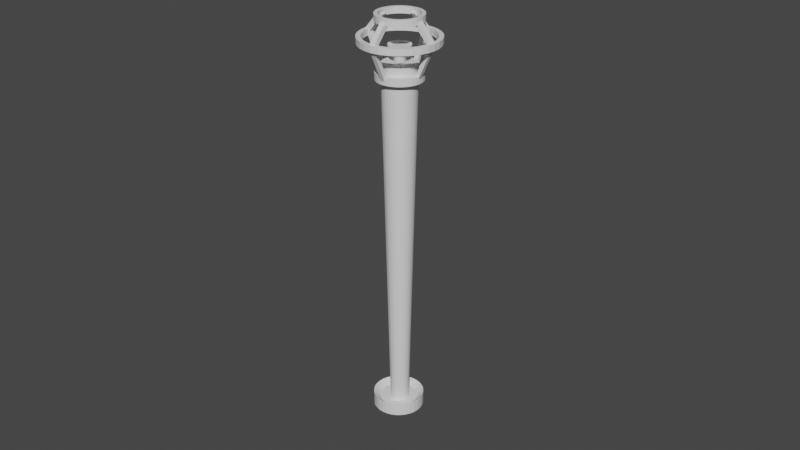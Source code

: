 # Source: Post.blend  (saved by Blender 3.1.7; exported with 4.5.12 LTS)
import bpy
from mathutils import Matrix  # noqa: F401  (used for matrix-valued properties, if any)

bpy.ops.wm.read_factory_settings(use_empty=True)
scene = bpy.context.scene
scene.name = 'Scene'

# ---- collections
col_collection = bpy.data.collections.new('Collection'); scene.collection.children.link(col_collection)

# ---- materials (node trees are filled in below, after node groups)
mat_x = bpy.data.materials.new('Свет')
mat_x.use_transparent_shadow = False

# ---- material node trees
mat_x.use_nodes = True; mat_x.node_tree.nodes.clear()
_N = mat_x.node_tree.nodes; _L = mat_x.node_tree.links
n0 = _N.new('ShaderNodeBsdfPrincipled'); n0.name = 'Principled BSDF'; n0.location = (10, 300)
n0.distribution = 'GGX'
n0.subsurface_method = 'RANDOM_WALK_SKIN'
n0.inputs[3].default_value = 1.45
n0.inputs[27].default_value = (0.0, 0.0, 0.0, 1.0)
n0.inputs[28].default_value = 1.0
n1 = _N.new('ShaderNodeOutputMaterial'); n1.name = 'Material Output'; n1.location = (300, 300)
_L.new(n0.outputs[0], n1.inputs[0])
n1.is_active_output = True

# ---- world
world_world = bpy.data.worlds.new('World'); scene.world = world_world
world_world.use_nodes = True; world_world.node_tree.nodes.clear()
_N = world_world.node_tree.nodes; _L = world_world.node_tree.links
n0 = _N.new('ShaderNodeOutputWorld'); n0.name = 'World Output'; n0.location = (300, 300)
n1 = _N.new('ShaderNodeBackground'); n1.name = 'Background'; n1.location = (10, 300)
n1.inputs[0].default_value = (0.05088, 0.05088, 0.05088, 1.0)
_L.new(n1.outputs[0], n0.inputs[0])
n0.is_active_output = True
world_world.color = (0.05088, 0.05088, 0.05088)
world_world.use_sun_shadow = False
world_world.sun_shadow_jitter_overblur = 0.0

# ---- meshes
me_cube_045 = bpy.data.meshes.new('Cube.045')
me_cube_045.from_pydata([(-1.0, -1.0, -1.0), (-1.0, -1.0, 1.0), (-1.0, 1.0, -1.0), (-1.0, 1.0, 1.0), (1.0, -1.0, -1.0), (1.0, -1.0, 1.0), (1.0, 1.0, -1.0), (1.0, 1.0, 1.0), (-1.0, 21.43, 2.786), (-1.0, 11.38, 3.089), (-1.0, 21.13, 2.398), (-1.0, 11.08, 2.701), (1.0, 21.43, 2.786), (1.0, 11.38, 3.089), (1.0, 21.13, 2.398), (1.0, 11.08, 2.701), (-0.06229, 110.3, -20.97), (-0.06229, 21.2, 0.3877), (0.6195, 110.2, -20.98), (1.237, 21.11, 0.3713), (1.275, 110.1, -21.01), (2.487, 20.82, 0.3228), (1.879, 109.8, -21.05), (3.638, 20.35, 0.244), (2.409, 109.5, -21.1), (4.648, 19.72, 0.1379), (2.843, 109.1, -21.17), (5.476, 18.96, 0.00859), (3.166, 108.6, -21.25), (6.092, 18.08, -0.1389), (3.365, 108.1, -21.33), (6.471, 17.13, -0.2989), (3.432, 107.6, -21.42), (6.599, 16.15, -0.4654), (3.365, 107.1, -21.51), (6.471, 15.16, -0.6318), (3.166, 106.6, -21.59), (6.092, 14.21, -0.7918), (2.843, 106.2, -21.67), (5.476, 13.34, -0.9393), (2.409, 105.8, -21.74), (4.648, 12.57, -1.069), (1.879, 105.4, -21.79), (3.638, 11.95, -1.175), (1.275, 105.2, -21.83), (2.487, 11.48, -1.254), (0.6195, 105.0, -21.86), (1.237, 11.19, -1.302), (-0.06229, 105.0, -21.87), (-0.06229, 11.09, -1.318), (-0.7441, 105.0, -21.86), (-1.362, 11.19, -1.302), (-1.4, 105.2, -21.83), (-2.611, 11.48, -1.254), (-2.004, 105.4, -21.79), (-3.763, 11.95, -1.175), (-2.533, 105.8, -21.74), (-4.772, 12.57, -1.069), (-2.968, 106.2, -21.67), (-5.601, 13.34, -0.9393), (-3.291, 106.6, -21.59), (-6.216, 14.21, -0.7918), (-3.49, 107.1, -21.51), (-6.595, 15.16, -0.6318), (-3.557, 107.6, -21.42), (-6.723, 16.15, -0.4654), (-3.49, 108.1, -21.33), (-6.595, 17.13, -0.2989), (-3.291, 108.6, -21.25), (-6.216, 18.08, -0.1389), (-2.968, 109.1, -21.17), (-5.601, 18.96, 0.00859), (-2.533, 109.5, -21.1), (-4.772, 19.72, 0.1379), (-2.004, 109.8, -21.05), (-3.763, 20.35, 0.244), (-1.4, 110.1, -21.01), (-2.611, 20.82, 0.3228), (-0.7441, 110.2, -20.98), (-1.362, 21.11, 0.3713), (-0.06226, 22.87, 2.5), (-0.06226, 21.3, 2.862), (2.85, 22.66, 2.463), (2.85, 21.08, 2.825), (5.65, 22.01, 2.355), (5.65, 20.43, 2.716), (8.231, 20.96, 2.178), (8.231, 19.39, 2.539), (10.49, 19.56, 1.94), (10.49, 17.98, 2.302), (12.35, 17.84, 1.651), (12.35, 16.26, 2.012), (13.73, 15.88, 1.32), (13.73, 14.3, 1.681), (14.58, 13.76, 0.9615), (14.58, 12.18, 1.323), (14.86, 11.55, 0.5886), (14.86, 9.97, 0.9499), (14.58, 9.337, 0.2156), (14.58, 7.76, 0.577), (13.73, 7.213, -0.143), (13.73, 5.635, 0.2184), (12.35, 5.254, -0.4735), (12.35, 3.677, -0.1121), (10.49, 3.538, -0.7631), (10.49, 1.961, -0.4018), (8.231, 2.129, -1.001), (8.231, 0.5521, -0.6395), (5.65, 1.083, -1.178), (5.65, -0.4946, -0.8162), (2.85, 0.4383, -1.286), (2.85, -1.139, -0.925), (-0.06226, 0.2206, -1.323), (-0.06226, -1.357, -0.9617), (-2.974, 0.4383, -1.286), (-2.974, -1.139, -0.925), (-5.774, 1.083, -1.178), (-5.774, -0.4946, -0.8162), (-8.355, 2.129, -1.001), (-8.355, 0.5521, -0.6395), (-10.62, 3.538, -0.7631), (-10.62, 1.961, -0.4018), (-12.47, 5.254, -0.4735), (-12.47, 3.677, -0.1121), (-13.85, 7.213, -0.143), (-13.85, 5.635, 0.2184), (-14.7, 9.337, 0.2156), (-14.7, 7.76, 0.577), (-14.99, 11.55, 0.5886), (-14.99, 9.97, 0.9499), (-14.7, 13.76, 0.9615), (-14.7, 12.18, 1.323), (-13.85, 15.88, 1.32), (-13.85, 14.3, 1.681), (-12.47, 17.84, 1.651), (-12.47, 16.26, 2.012), (-10.62, 19.56, 1.94), (-10.62, 17.98, 2.302), (-8.355, 20.96, 2.178), (-8.355, 19.39, 2.539), (-5.774, 22.01, 2.355), (-5.774, 20.43, 2.716), (-2.974, 22.66, 2.463), (-2.974, 21.08, 2.825), (-11.05, 15.54, 1.89), (-7.405, 18.31, 2.357), (-9.408, 17.06, 2.147), (-2.641, 19.81, 2.61), (-5.12, 19.24, 2.514), (2.516, 19.81, 2.61), (-0.06226, 20.0, 2.643), (-13.28, 9.97, 0.9499), (-13.03, 11.93, 1.28), (-13.03, 8.013, 0.6197), (-11.05, 4.398, 0.009513), (-7.405, 1.631, -0.4575), (-9.408, 2.878, -0.247), (-12.27, 6.132, 0.3022), (-2.641, 0.1333, -0.7102), (2.516, 0.1333, -0.7102), (-0.06226, -0.05943, -0.7428), (9.284, 2.878, -0.247), (7.281, 1.631, -0.4575), (10.93, 4.398, 0.009513), (4.996, 0.704, -0.6139), (7.281, 18.31, 2.357), (10.93, 15.54, 1.89), (9.284, 17.06, 2.147), (13.15, 9.97, 0.9499), (12.9, 8.013, 0.6197), (12.9, 11.93, 1.28), (12.15, 13.81, 1.598), (-12.27, 13.81, 1.598), (4.996, 19.24, 2.514), (-5.12, 0.704, -0.6139), (12.15, 6.132, 0.3022), (-0.06226, 21.58, 2.281), (4.996, 20.81, 2.152), (2.516, 21.38, 2.249), (9.284, 18.64, 1.785), (10.93, 17.12, 1.529), (12.15, 15.38, 1.236), (7.281, 19.89, 1.996), (4.996, 2.281, -0.9752), (9.284, 4.455, -0.6083), (7.281, 3.208, -0.8188), (12.15, 7.709, -0.05917), (10.93, 5.975, -0.3518), (13.15, 11.55, 0.5886), (12.9, 9.59, 0.2584), (-12.27, 7.709, -0.05917), (-9.408, 4.455, -0.6083), (-11.05, 5.975, -0.3518), (-5.12, 2.281, -0.9752), (-7.405, 3.208, -0.8188), (-0.06226, 1.518, -1.104), (-2.641, 1.711, -1.072), (-13.28, 11.55, 0.5886), (-12.27, 15.38, 1.236), (-13.03, 13.5, 0.9188), (-9.408, 18.64, 1.785), (-5.12, 20.81, 2.152), (-7.405, 19.89, 1.996), (-11.05, 17.12, 1.529), (12.9, 13.5, 0.9188), (-13.03, 9.59, 0.2584), (2.516, 1.711, -1.072), (-2.641, 21.38, 2.249), (-0.06229, 13.17, 2.871), (-0.06229, 11.6, 3.232), (1.654, 13.05, 2.85), (1.654, 11.47, 3.211), (3.304, 12.67, 2.785), (3.304, 11.09, 3.147), (4.825, 12.05, 2.681), (4.825, 10.47, 3.043), (6.158, 11.22, 2.541), (6.158, 9.643, 2.903), (7.252, 10.21, 2.37), (7.252, 8.631, 2.732), (8.065, 9.054, 2.176), (8.065, 7.477, 2.537), (8.565, 7.802, 1.964), (8.565, 6.225, 2.326), (8.734, 6.5, 1.745), (8.734, 4.923, 2.106), (8.565, 5.198, 1.525), (8.565, 3.621, 1.886), (8.065, 3.946, 1.314), (8.065, 2.369, 1.675), (7.252, 2.792, 1.119), (7.252, 1.215, 1.48), (6.158, 1.78, 0.948), (6.158, 0.2031, 1.309), (4.825, 0.9504, 0.8079), (4.825, -0.627, 1.169), (3.304, 0.3336, 0.7038), (3.304, -1.244, 1.065), (1.654, -0.04623, 0.6397), (1.654, -1.624, 1.001), (-0.06229, -0.1745, 0.6181), (-0.06229, -1.752, 0.9794), (-1.778, -0.04623, 0.6397), (-1.778, -1.624, 1.001), (-3.429, 0.3336, 0.7038), (-3.429, -1.244, 1.065), (-4.949, 0.9504, 0.8079), (-4.949, -0.627, 1.169), (-6.282, 1.78, 0.948), (-6.282, 0.2031, 1.309), (-7.376, 2.792, 1.119), (-7.376, 1.215, 1.48), (-8.189, 3.946, 1.314), (-8.189, 2.369, 1.675), (-8.69, 5.198, 1.525), (-8.69, 3.621, 1.886), (-8.859, 6.5, 1.745), (-8.859, 4.923, 2.106), (-8.69, 7.802, 1.964), (-8.69, 6.225, 2.326), (-8.189, 9.054, 2.176), (-8.189, 7.477, 2.537), (-7.376, 10.21, 2.37), (-7.376, 8.631, 2.732), (-6.282, 11.22, 2.541), (-6.282, 9.643, 2.903), (-4.949, 12.05, 2.681), (-4.949, 10.47, 3.043), (-3.429, 12.67, 2.785), (-3.429, 11.09, 3.147), (-1.778, 13.05, 2.85), (-1.778, 11.47, 3.211), (-6.286, 8.078, 2.639), (-4.221, 9.646, 2.903), (-5.355, 8.939, 2.784), (-1.523, 10.49, 3.046), (1.398, 10.49, 3.046), (-0.06229, 10.6, 3.065), (-2.927, 10.17, 2.992), (-7.548, 4.923, 2.106), (-7.404, 6.031, 2.293), (-7.404, 3.815, 1.919), (-6.286, 1.767, 1.573), (-4.221, 0.2001, 1.309), (-5.355, 0.9065, 1.428), (-6.978, 2.749, 1.739), (-1.523, -0.648, 1.166), (1.398, -0.648, 1.166), (-0.06229, -0.7571, 1.147), (4.096, 0.2001, 1.309), (6.162, 1.767, 1.573), (5.231, 0.9065, 1.428), (2.802, -0.3248, 1.22), (4.096, 9.646, 2.903), (6.162, 8.078, 2.639), (5.231, 8.939, 2.784), (7.423, 4.923, 2.106), (7.279, 3.815, 1.919), (7.279, 6.031, 2.293), (6.853, 7.096, 2.473), (-6.978, 7.096, 2.473), (-2.927, -0.3248, 1.22), (2.802, 10.17, 2.992), (6.853, 2.749, 1.739), (-0.06229, 12.18, 2.703), (2.802, 11.75, 2.63), (1.398, 12.07, 2.685), (5.231, 10.52, 2.422), (6.853, 8.674, 2.111), (6.162, 9.656, 2.277), (4.096, 11.22, 2.542), (2.802, 1.253, 0.8589), (5.231, 2.484, 1.067), (4.096, 1.778, 0.9475), (6.853, 4.327, 1.378), (7.423, 6.5, 1.745), (7.279, 5.392, 1.558), (6.162, 3.345, 1.212), (-6.978, 4.327, 1.378), (-5.355, 2.484, 1.067), (-6.286, 3.345, 1.212), (-2.927, 1.253, 0.8589), (-0.06229, 0.8203, 0.786), (-1.523, 0.9294, 0.8044), (-4.221, 1.778, 0.9475), (-7.548, 6.5, 1.745), (-6.978, 8.674, 2.111), (-7.404, 7.608, 1.932), (-5.355, 10.52, 2.422), (-2.927, 11.75, 2.63), (-4.221, 11.22, 2.542), (-6.286, 9.656, 2.277), (1.398, 0.9294, 0.8044), (7.279, 7.608, 1.932), (-7.404, 5.392, 1.558), (-1.523, 12.07, 2.685), (-0.06229, 14.8, 0.4546), (-0.06229, 17.92, -0.259), (0.3328, 14.77, 0.4496), (0.3328, 17.89, -0.264), (0.7127, 14.68, 0.4348), (0.7127, 17.8, -0.2788), (1.063, 14.54, 0.4109), (1.063, 17.66, -0.3028), (1.37, 14.35, 0.3786), (1.37, 17.47, -0.335), (1.622, 14.12, 0.3393), (1.622, 17.23, -0.3743), (1.809, 13.85, 0.2945), (1.809, 16.97, -0.4191), (1.924, 13.56, 0.2458), (1.924, 16.68, -0.4678), (1.963, 13.26, 0.1952), (1.963, 16.38, -0.5184), (1.924, 12.96, 0.1446), (1.924, 16.08, -0.569), (1.809, 12.68, 0.09596), (1.809, 15.79, -0.6176), (1.622, 12.41, 0.05112), (1.622, 15.53, -0.6625), (1.37, 12.18, 0.01182), (1.37, 15.29, -0.7018), (1.063, 11.99, -0.02043), (1.063, 15.1, -0.734), (0.7127, 11.84, -0.0444), (0.7127, 14.96, -0.758), (0.3328, 11.76, -0.05916), (0.3328, 14.87, -0.7728), (-0.06229, 11.73, -0.06414), (-0.06229, 14.84, -0.7778), (-0.4574, 11.76, -0.05916), (-0.4574, 14.87, -0.7728), (-0.8373, 11.84, -0.0444), (-0.8373, 14.96, -0.758), (-1.187, 11.99, -0.02043), (-1.187, 15.1, -0.734), (-1.494, 12.18, 0.01182), (-1.494, 15.29, -0.7018), (-1.746, 12.41, 0.05112), (-1.746, 15.53, -0.6625), (-1.933, 12.68, 0.09596), (-1.933, 15.79, -0.6176), (-2.049, 12.96, 0.1446), (-2.049, 16.08, -0.569), (-2.087, 13.26, 0.1952), (-2.087, 16.38, -0.5184), (-2.049, 13.56, 0.2458), (-2.049, 16.68, -0.4678), (-1.933, 13.85, 0.2945), (-1.933, 16.97, -0.4191), (-1.746, 14.12, 0.3393), (-1.746, 17.23, -0.3743), (-1.494, 14.35, 0.3786), (-1.494, 17.47, -0.335), (-1.187, 14.54, 0.4109), (-1.187, 17.66, -0.3028), (-0.8373, 14.68, 0.4348), (-0.8373, 17.8, -0.2788), (-0.4574, 14.77, 0.4496), (-0.4574, 17.89, -0.264), (-0.06229, 15.33, 0.8986), (-0.06229, 16.47, 0.6633), (0.6984, 15.28, 0.889), (0.7148, 16.41, 0.6535), (1.43, 15.11, 0.8606), (1.462, 16.24, 0.6245), (2.104, 14.83, 0.8144), (2.151, 15.96, 0.5773), (2.695, 14.47, 0.7523), (2.754, 15.58, 0.5139), (3.18, 14.02, 0.6767), (3.25, 15.13, 0.4366), (3.54, 13.51, 0.5903), (3.618, 14.6, 0.3484), (3.762, 12.95, 0.4967), (3.845, 14.04, 0.2527), (3.837, 12.37, 0.3993), (3.921, 13.45, 0.1532), (3.762, 11.8, 0.3018), (3.845, 12.86, 0.05364), (3.54, 11.24, 0.2082), (3.618, 12.29, -0.04206), (3.18, 10.73, 0.1218), (3.25, 11.77, -0.1303), (2.695, 10.28, 0.04617), (2.754, 11.31, -0.2076), (2.104, 9.913, -0.01593), (2.151, 10.93, -0.271), (1.43, 9.64, -0.06208), (1.462, 10.66, -0.3182), (0.6984, 9.472, -0.09049), (0.7148, 10.48, -0.3472), (-0.06229, 9.415, -0.1001), (-0.06229, 10.43, -0.357), (-0.8229, 9.472, -0.09049), (-0.8394, 10.48, -0.3472), (-1.554, 9.64, -0.06208), (-1.587, 10.66, -0.3182), (-2.228, 9.913, -0.01593), (-2.275, 10.93, -0.271), (-2.819, 10.28, 0.04617), (-2.879, 11.31, -0.2076), (-3.304, 10.73, 0.1218), (-3.374, 11.77, -0.1303), (-3.665, 11.24, 0.2082), (-3.742, 12.29, -0.04206), (-3.886, 11.8, 0.3018), (-3.969, 12.86, 0.05364), (-3.961, 12.37, 0.3993), (-4.046, 13.45, 0.1532), (-3.886, 12.95, 0.4967), (-3.969, 14.04, 0.2527), (-3.665, 13.51, 0.5903), (-3.742, 14.6, 0.3484), (-3.304, 14.02, 0.6767), (-3.374, 15.13, 0.4366), (-2.819, 14.47, 0.7523), (-2.879, 15.58, 0.5139), (-2.228, 14.83, 0.8144), (-2.275, 15.96, 0.5773), (-1.554, 15.11, 0.8606), (-1.587, 16.24, 0.6245), (-0.8229, 15.28, 0.889), (-0.8394, 16.41, 0.6535), (-0.06229, 15.14, 1.05), (0.7679, 15.08, 1.04), (1.566, 14.89, 1.009), (2.302, 14.6, 0.9585), (2.947, 14.19, 0.8907), (3.476, 13.7, 0.8081), (3.869, 13.15, 0.7139), (4.111, 12.54, 0.6116), (4.193, 11.91, 0.5053), (4.111, 11.28, 0.399), (3.869, 10.67, 0.2968), (3.476, 10.12, 0.2025), (2.947, 9.627, 0.12), (2.302, 9.225, 0.05218), (1.566, 8.927, 0.001814), (0.7679, 8.743, -0.0292), (-0.06229, 8.681, -0.03967), (-0.8925, 8.743, -0.0292), (-1.691, 8.927, 0.001814), (-2.427, 9.225, 0.05218), (-3.071, 9.627, 0.12), (-3.601, 10.12, 0.2025), (-3.994, 10.67, 0.2968), (-4.236, 11.28, 0.399), (-4.318, 11.91, 0.5053), (-4.236, 12.54, 0.6116), (-3.994, 13.15, 0.7139), (-3.601, 13.7, 0.8081), (-3.071, 14.19, 0.8907), (-2.427, 14.6, 0.9585), (-1.691, 14.89, 1.009), (-0.8925, 15.08, 1.04), (0.7679, 15.88, 0.8551), (-0.06229, 15.95, 0.8655), (1.566, 15.7, 0.824), (2.302, 15.4, 0.7737), (2.947, 15.0, 0.7059), (3.476, 14.51, 0.6233), (3.869, 13.95, 0.5291), (4.111, 13.35, 0.4269), (4.193, 12.72, 0.3205), (4.111, 12.09, 0.2142), (3.869, 11.48, 0.112), (3.476, 10.92, 0.01776), (2.947, 10.43, -0.06483), (2.302, 10.03, -0.1326), (1.566, 9.734, -0.183), (0.7679, 9.55, -0.214), (-0.06229, 9.488, -0.2245), (-0.8925, 9.55, -0.214), (-1.691, 9.734, -0.183), (-2.427, 10.03, -0.1326), (-3.071, 10.43, -0.06483), (-3.601, 10.92, 0.01776), (-3.994, 11.48, 0.112), (-4.236, 12.09, 0.2142), (-4.318, 12.72, 0.3205), (-4.236, 13.35, 0.4269), (-3.994, 13.95, 0.5291), (-3.601, 14.51, 0.6233), (-3.071, 15.0, 0.7059), (-2.427, 15.4, 0.7737), (-1.691, 15.7, 0.824), (-0.8925, 15.88, 0.8551), (-0.06229, 24.79, 0.2074), (-0.06229, 26.57, -0.1996), (1.652, 24.67, 0.1858), (1.652, 26.44, -0.2212), (3.301, 24.29, 0.1217), (3.301, 26.06, -0.2853), (4.821, 23.67, 0.01771), (4.821, 25.45, -0.3893), (6.153, 22.84, -0.1223), (6.153, 24.62, -0.5293), (7.246, 21.83, -0.2929), (7.246, 23.61, -0.6999), (8.058, 20.68, -0.4875), (8.058, 22.45, -0.8945), (8.558, 19.43, -0.6986), (8.558, 21.2, -1.106), (8.727, 18.12, -0.9182), (8.727, 19.9, -1.325), (8.558, 16.82, -1.138), (8.558, 18.6, -1.545), (8.058, 15.57, -1.349), (8.058, 17.35, -1.756), (7.246, 14.42, -1.544), (7.246, 16.2, -1.951), (6.153, 13.41, -1.714), (6.153, 15.19, -2.121), (4.821, 12.58, -1.854), (4.821, 14.36, -2.261), (3.301, 11.96, -1.958), (3.301, 13.74, -2.365), (1.652, 11.58, -2.022), (1.652, 13.36, -2.429), (-0.06229, 11.46, -2.044), (-0.06229, 13.23, -2.451), (-1.777, 11.58, -2.022), (-1.777, 13.36, -2.429), (-3.426, 11.96, -1.958), (-3.426, 13.74, -2.365), (-4.945, 12.58, -1.854), (-4.945, 14.36, -2.261), (-6.277, 13.41, -1.714), (-6.277, 15.19, -2.121), (-7.371, 14.42, -1.544), (-7.371, 16.2, -1.951), (-8.183, 15.57, -1.349), (-8.183, 17.35, -1.756), (-8.683, 16.82, -1.138), (-8.683, 18.6, -1.545), (-8.852, 18.12, -0.9182), (-8.852, 19.9, -1.325), (-8.683, 19.43, -0.6986), (-8.683, 21.2, -1.106), (-8.183, 20.68, -0.4875), (-8.183, 22.45, -0.8945), (-7.371, 21.83, -0.2929), (-7.371, 23.61, -0.6999), (-6.277, 22.84, -0.1223), (-6.277, 24.62, -0.5293), (-4.945, 23.67, 0.01771), (-4.945, 25.45, -0.3893), (-3.426, 24.29, 0.1217), (-3.426, 26.06, -0.2853), (-1.777, 24.67, 0.1858), (-1.777, 26.44, -0.2212), (-0.9517, 13.75, -2.365), (-0.9517, 0.4557, -1.197), (-0.9517, 14.36, -2.094), (-0.9517, 1.069, -0.9269), (0.6985, 13.75, -2.365), (0.6985, 0.4557, -1.197), (0.6985, 14.36, -2.094), (0.6985, 1.069, -0.9269), (-0.9517, 26.06, -0.2871), (-0.9517, 22.2, 2.474), (-0.9517, 24.61, -0.3654), (-0.9517, 20.75, 2.395), (0.6985, 26.06, -0.2871), (0.6985, 22.2, 2.474), (0.6985, 24.61, -0.3654), (0.6985, 20.75, 2.395), (8.242, 18.77, -1.303), (14.46, 10.2, 0.6615), (6.882, 18.35, -1.207), (13.1, 9.78, 0.7574), (8.242, 20.03, -1.091), (14.46, 11.45, 0.8728), (6.882, 19.61, -0.9954), (13.1, 11.03, 0.9687), (-7.979, 18.77, -1.303), (-14.2, 10.2, 0.6615), (-6.619, 18.35, -1.207), (-12.84, 9.78, 0.7574), (-7.979, 20.03, -1.091), (-14.2, 11.45, 0.8728), (-6.619, 19.61, -0.9954), (-12.84, 11.03, 0.9687), (-14.99, 11.06, 1.035), (-8.361, 6.031, 2.187), (-13.47, 11.91, 0.8408), (-6.844, 6.88, 1.992), (-14.99, 9.541, 0.779), (-8.361, 4.514, 1.931), (-13.47, 10.39, 0.5847), (-6.844, 5.362, 1.736), (14.58, 11.06, 1.035), (7.954, 6.031, 2.187), (13.06, 11.91, 0.8408), (6.436, 6.88, 1.992), (14.58, 9.541, 0.779), (7.954, 4.514, 1.931), (13.06, 10.39, 0.5847), (6.436, 5.362, 1.736), (-0.7287, 115.0, -20.14), (-0.7287, 111.3, -20.01), (1.167, 114.9, -20.16), (0.6953, 111.2, -20.02), (2.989, 114.5, -20.23), (2.065, 110.9, -20.08), (4.669, 113.8, -20.35), (3.327, 110.3, -20.16), (6.141, 112.9, -20.5), (4.433, 109.7, -20.28), (7.349, 111.8, -20.69), (5.34, 108.8, -20.42), (8.247, 110.5, -20.91), (6.015, 107.9, -20.58), (8.8, 109.1, -21.14), (6.43, 106.8, -20.76), (8.987, 107.7, -21.38), (6.571, 105.7, -20.94), (8.8, 106.2, -21.63), (6.43, 104.7, -21.12), (8.247, 104.9, -21.86), (6.015, 103.6, -21.3), (7.349, 103.6, -22.07), (5.34, 102.7, -21.46), (6.141, 102.5, -22.26), (4.433, 101.8, -21.6), (4.669, 101.5, -22.42), (3.327, 101.1, -21.72), (2.989, 100.9, -22.53), (2.065, 100.6, -21.81), (1.167, 100.4, -22.6), (0.6953, 100.3, -21.86), (-0.7287, 100.3, -22.63), (-0.7287, 100.2, -21.88), (-2.624, 100.4, -22.6), (-2.153, 100.3, -21.86), (-4.447, 100.9, -22.53), (-3.522, 100.6, -21.81), (-6.126, 101.5, -22.42), (-4.784, 101.1, -21.72), (-7.598, 102.5, -22.26), (-5.89, 101.8, -21.6), (-8.807, 103.6, -22.07), (-6.798, 102.7, -21.46), (-9.704, 104.9, -21.86), (-7.472, 103.6, -21.3), (-10.26, 106.2, -21.63), (-7.888, 104.7, -21.12), (-10.44, 107.7, -21.38), (-8.028, 105.7, -20.94), (-10.26, 109.1, -21.14), (-7.888, 106.8, -20.76), (-9.704, 110.5, -20.91), (-7.472, 107.9, -20.58), (-8.807, 111.8, -20.69), (-6.798, 108.8, -20.42), (-7.598, 112.9, -20.5), (-5.89, 109.7, -20.28), (-6.126, 113.8, -20.35), (-4.784, 110.3, -20.16), (-4.447, 114.5, -20.23), (-3.522, 110.9, -20.08), (-2.624, 114.9, -20.16), (-2.153, 111.2, -20.02), (1.167, 111.6, -19.41), (-0.7287, 111.7, -19.38), (2.989, 111.2, -19.48), (4.669, 110.5, -19.59), (6.141, 109.6, -19.75), (7.349, 108.5, -19.94), (8.247, 107.2, -20.15), (8.8, 105.8, -20.38), (8.987, 104.4, -20.63), (8.8, 102.9, -20.87), (8.247, 101.5, -21.1), (7.349, 100.3, -21.32), (6.141, 99.16, -21.51), (4.669, 98.24, -21.66), (2.989, 97.56, -21.78), (1.167, 97.14, -21.85), (-0.7287, 97.0, -21.87), (-2.624, 97.14, -21.85), (-4.447, 97.56, -21.78), (-6.126, 98.24, -21.66), (-7.598, 99.16, -21.51), (-8.807, 100.3, -21.32), (-9.704, 101.5, -21.1), (-10.26, 102.9, -20.87), (-10.44, 104.4, -20.63), (-10.26, 105.8, -20.38), (-9.704, 107.2, -20.15), (-8.807, 108.5, -19.94), (-7.598, 109.6, -19.75), (-6.126, 110.5, -19.59), (-4.447, 111.2, -19.48), (-2.624, 111.6, -19.41)], [], [(0, 1, 3, 2), (2, 3, 7, 6), (6, 7, 5, 4), (4, 5, 1, 0), (2, 6, 4, 0), (7, 3, 1, 5), (8, 10, 11, 9), (10, 14, 15, 11), (14, 12, 13, 15), (12, 8, 9, 13), (10, 8, 12, 14), (15, 13, 9, 11), (16, 17, 19, 18), (18, 19, 21, 20), (20, 21, 23, 22), (22, 23, 25, 24), (24, 25, 27, 26), (26, 27, 29, 28), (28, 29, 31, 30), (30, 31, 33, 32), (32, 33, 35, 34), (34, 35, 37, 36), (36, 37, 39, 38), (38, 39, 41, 40), (40, 41, 43, 42), (42, 43, 45, 44), (44, 45, 47, 46), (46, 47, 49, 48), (48, 49, 51, 50), (50, 51, 53, 52), (52, 53, 55, 54), (54, 55, 57, 56), (56, 57, 59, 58), (58, 59, 61, 60), (60, 61, 63, 62), (62, 63, 65, 64), (64, 65, 67, 66), (66, 67, 69, 68), (68, 69, 71, 70), (70, 71, 73, 72), (72, 73, 75, 74), (74, 75, 77, 76), (19, 17, 79, 77, 75, 73, 71, 69, 67, 65, 63, 61, 59, 57, 55, 53, 51, 49, 47, 45, 43, 41, 39, 37, 35, 33, 31, 29, 27, 25, 23, 21), (76, 77, 79, 78), (78, 79, 17, 16), (16, 18, 20, 22, 24, 26, 28, 30, 32, 34, 36, 38, 40, 42, 44, 46, 48, 50, 52, 54, 56, 58, 60, 62, 64, 66, 68, 70, 72, 74, 76, 78), (80, 81, 83, 82), (82, 83, 85, 84), (84, 85, 87, 86), (86, 87, 89, 88), (88, 89, 91, 90), (90, 91, 93, 92), (92, 93, 95, 94), (94, 95, 97, 96), (96, 97, 99, 98), (98, 99, 101, 100), (100, 101, 103, 102), (102, 103, 105, 104), (104, 105, 107, 106), (106, 107, 109, 108), (108, 109, 111, 110), (110, 111, 113, 112), (112, 113, 115, 114), (114, 115, 117, 116), (116, 117, 119, 118), (118, 119, 121, 120), (120, 121, 123, 122), (122, 123, 125, 124), (124, 125, 127, 126), (126, 127, 129, 128), (128, 129, 131, 130), (130, 131, 133, 132), (132, 133, 135, 134), (134, 135, 137, 136), (136, 137, 139, 138), (138, 139, 141, 140), (174, 117, 115, 113, 111, 109, 107, 105, 103, 101, 175, 163, 161, 162, 164, 159, 160, 158), (101, 99, 97, 95, 93, 91, 89, 87, 85, 83, 81, 143, 141, 139, 137, 135, 133, 131, 129, 127, 125, 123, 121, 119, 117, 174, 155, 156, 154, 157, 153, 151, 152, 172, 144, 146, 145, 148, 147, 150, 149, 173, 165, 167, 166, 171, 170, 168, 169, 175), (140, 141, 143, 142), (142, 143, 81, 80), (204, 94, 96, 98, 100, 102, 104, 106, 108, 110, 112, 114, 116, 118, 120, 122, 124, 126, 205, 190, 192, 191, 194, 193, 196, 195, 206, 183, 185, 184, 187, 186, 189, 188), (205, 126, 128, 130, 132, 134, 136, 138, 140, 142, 80, 82, 84, 86, 88, 90, 92, 94, 204, 181, 180, 179, 182, 177, 178, 176, 207, 201, 202, 200, 203, 198, 199, 197), (178, 149, 150, 176), (177, 173, 149, 178), (182, 165, 173, 177), (179, 167, 165, 182), (166, 167, 179, 180), (171, 166, 180, 181), (170, 171, 181, 204), (168, 170, 204, 188), (169, 168, 188, 189), (175, 169, 189, 186), (163, 175, 186, 187), (161, 163, 187, 184), (162, 161, 184, 185), (164, 162, 185, 183), (159, 164, 183, 206), (160, 159, 206, 195), (158, 160, 195, 196), (174, 158, 196, 193), (155, 174, 193, 194), (156, 155, 194, 191), (192, 154, 156, 191), (190, 157, 154, 192), (205, 153, 157, 190), (197, 151, 153, 205), (199, 152, 151, 197), (198, 172, 152, 199), (203, 144, 172, 198), (200, 146, 144, 203), (202, 145, 146, 200), (201, 148, 145, 202), (207, 147, 148, 201), (176, 150, 147, 207), (208, 209, 211, 210), (210, 211, 213, 212), (212, 213, 215, 214), (214, 215, 217, 216), (216, 217, 219, 218), (218, 219, 221, 220), (220, 221, 223, 222), (222, 223, 225, 224), (224, 225, 227, 226), (226, 227, 229, 228), (228, 229, 231, 230), (230, 231, 233, 232), (232, 233, 235, 234), (234, 235, 237, 236), (236, 237, 239, 238), (238, 239, 241, 240), (240, 241, 243, 242), (242, 243, 245, 244), (244, 245, 247, 246), (246, 247, 249, 248), (248, 249, 251, 250), (250, 251, 253, 252), (252, 253, 255, 254), (254, 255, 257, 256), (256, 257, 259, 258), (258, 259, 261, 260), (260, 261, 263, 262), (262, 263, 265, 264), (264, 265, 267, 266), (266, 267, 269, 268), (302, 213, 211, 209, 271, 269, 267, 265, 263, 261, 259, 257, 255, 253, 251, 249, 247, 245, 243, 241, 239, 237, 235, 233, 231, 229, 303, 290, 291, 289, 292, 287, 288, 286, 301, 283, 284, 282, 285, 281, 279, 280, 300, 272, 274, 273, 278, 275, 277, 276), (303, 229, 227, 225, 223, 221, 219, 217, 215, 213, 302, 293, 295, 294, 299, 298, 296, 297), (268, 269, 271, 270), (270, 271, 209, 208), (331, 262, 264, 266, 268, 270, 208, 210, 212, 214, 216, 218, 220, 222, 224, 226, 228, 230, 232, 234, 236, 238, 240, 242, 244, 246, 248, 250, 252, 254, 334, 318, 320, 319, 324, 321, 323, 322, 332, 311, 313, 312, 317, 314, 316, 315, 333, 308, 309, 307, 310, 305, 306, 304, 335, 329, 330, 328), (334, 254, 256, 258, 260, 262, 331, 326, 327, 325), (306, 276, 277, 304), (305, 302, 276, 306), (310, 293, 302, 305), (307, 295, 293, 310), (294, 295, 307, 309), (299, 294, 309, 308), (298, 299, 308, 333), (296, 298, 333, 315), (297, 296, 315, 316), (303, 297, 316, 314), (290, 303, 314, 317), (291, 290, 317, 312), (289, 291, 312, 313), (292, 289, 313, 311), (287, 292, 311, 332), (288, 287, 332, 322), (286, 288, 322, 323), (301, 286, 323, 321), (283, 301, 321, 324), (284, 283, 324, 319), (320, 282, 284, 319), (318, 285, 282, 320), (334, 281, 285, 318), (325, 279, 281, 334), (327, 280, 279, 325), (326, 300, 280, 327), (331, 272, 300, 326), (328, 274, 272, 331), (330, 273, 274, 328), (329, 278, 273, 330), (335, 275, 278, 329), (304, 277, 275, 335), (336, 338, 339, 337), (338, 340, 341, 339), (340, 342, 343, 341), (342, 344, 345, 343), (344, 346, 347, 345), (346, 348, 349, 347), (348, 350, 351, 349), (350, 352, 353, 351), (352, 354, 355, 353), (354, 356, 357, 355), (356, 358, 359, 357), (358, 360, 361, 359), (360, 362, 363, 361), (362, 364, 365, 363), (364, 366, 367, 365), (366, 368, 369, 367), (368, 370, 371, 369), (370, 372, 373, 371), (372, 374, 375, 373), (374, 376, 377, 375), (376, 378, 379, 377), (378, 380, 381, 379), (380, 382, 383, 381), (382, 384, 385, 383), (384, 386, 387, 385), (386, 388, 389, 387), (388, 390, 391, 389), (390, 392, 393, 391), (392, 394, 395, 393), (394, 396, 397, 395), (339, 341, 343, 345, 347, 349, 351, 353, 355, 357, 359, 361, 363, 365, 367, 369, 371, 373, 375, 377, 379, 381, 383, 385, 387, 389, 391, 393, 395, 397, 399, 337), (396, 398, 399, 397), (398, 336, 337, 399), (336, 398, 396, 394, 392, 390, 388, 386, 384, 382, 380, 378, 376, 374, 372, 370, 368, 366, 364, 362, 360, 358, 356, 354, 352, 350, 348, 346, 344, 342, 340, 338), (464, 465, 496, 497), (465, 466, 498, 496), (466, 467, 499, 498), (467, 468, 500, 499), (468, 469, 501, 500), (469, 470, 502, 501), (470, 471, 503, 502), (471, 472, 504, 503), (472, 473, 505, 504), (473, 474, 506, 505), (474, 475, 507, 506), (475, 476, 508, 507), (476, 477, 509, 508), (477, 478, 510, 509), (478, 479, 511, 510), (479, 480, 512, 511), (480, 481, 513, 512), (481, 482, 514, 513), (482, 483, 515, 514), (483, 484, 516, 515), (484, 485, 517, 516), (485, 486, 518, 517), (486, 487, 519, 518), (487, 488, 520, 519), (488, 489, 521, 520), (489, 490, 522, 521), (490, 491, 523, 522), (491, 492, 524, 523), (492, 493, 525, 524), (493, 494, 526, 525), (403, 405, 407, 409, 411, 413, 415, 417, 419, 421, 423, 425, 427, 429, 431, 433, 435, 437, 439, 441, 443, 445, 447, 449, 451, 453, 455, 457, 459, 461, 463, 401), (494, 495, 527, 526), (495, 464, 497, 527), (400, 462, 460, 458, 456, 454, 452, 450, 448, 446, 444, 442, 440, 438, 436, 434, 432, 430, 428, 426, 424, 422, 420, 418, 416, 414, 412, 410, 408, 406, 404, 402), (402, 465, 464, 400), (404, 466, 465, 402), (406, 467, 466, 404), (408, 468, 467, 406), (410, 469, 468, 408), (412, 470, 469, 410), (414, 471, 470, 412), (416, 472, 471, 414), (418, 473, 472, 416), (420, 474, 473, 418), (422, 475, 474, 420), (424, 476, 475, 422), (426, 477, 476, 424), (428, 478, 477, 426), (430, 479, 478, 428), (432, 480, 479, 430), (434, 481, 480, 432), (436, 482, 481, 434), (438, 483, 482, 436), (440, 484, 483, 438), (442, 485, 484, 440), (444, 486, 485, 442), (446, 487, 486, 444), (448, 488, 487, 446), (450, 489, 488, 448), (452, 490, 489, 450), (454, 491, 490, 452), (456, 492, 491, 454), (458, 493, 492, 456), (460, 494, 493, 458), (462, 495, 494, 460), (400, 464, 495, 462), (401, 497, 496, 403), (403, 496, 498, 405), (405, 498, 499, 407), (407, 499, 500, 409), (409, 500, 501, 411), (411, 501, 502, 413), (413, 502, 503, 415), (415, 503, 504, 417), (417, 504, 505, 419), (419, 505, 506, 421), (421, 506, 507, 423), (423, 507, 508, 425), (425, 508, 509, 427), (427, 509, 510, 429), (429, 510, 511, 431), (431, 511, 512, 433), (433, 512, 513, 435), (435, 513, 514, 437), (437, 514, 515, 439), (439, 515, 516, 441), (441, 516, 517, 443), (443, 517, 518, 445), (445, 518, 519, 447), (447, 519, 520, 449), (449, 520, 521, 451), (451, 521, 522, 453), (453, 522, 523, 455), (455, 523, 524, 457), (457, 524, 525, 459), (459, 525, 526, 461), (461, 526, 527, 463), (463, 527, 497, 401), (528, 530, 531, 529), (530, 532, 533, 531), (532, 534, 535, 533), (534, 536, 537, 535), (536, 538, 539, 537), (538, 540, 541, 539), (540, 542, 543, 541), (542, 544, 545, 543), (544, 546, 547, 545), (546, 548, 549, 547), (548, 550, 551, 549), (550, 552, 553, 551), (552, 554, 555, 553), (554, 556, 557, 555), (556, 558, 559, 557), (558, 560, 561, 559), (560, 562, 563, 561), (562, 564, 565, 563), (564, 566, 567, 565), (566, 568, 569, 567), (568, 570, 571, 569), (570, 572, 573, 571), (572, 574, 575, 573), (574, 576, 577, 575), (576, 578, 579, 577), (578, 580, 581, 579), (580, 582, 583, 581), (582, 584, 585, 583), (584, 586, 587, 585), (586, 588, 589, 587), (531, 533, 535, 537, 539, 541, 543, 545, 547, 549, 551, 553, 555, 557, 559, 561, 563, 565, 567, 569, 571, 573, 575, 577, 579, 581, 583, 585, 587, 589, 591, 529), (588, 590, 591, 589), (590, 528, 529, 591), (528, 590, 588, 586, 584, 582, 580, 578, 576, 574, 572, 570, 568, 566, 564, 562, 560, 558, 556, 554, 552, 550, 548, 546, 544, 542, 540, 538, 536, 534, 532, 530), (592, 593, 595, 594), (594, 595, 599, 598), (598, 599, 597, 596), (596, 597, 593, 592), (594, 598, 596, 592), (599, 595, 593, 597), (600, 602, 603, 601), (602, 606, 607, 603), (606, 604, 605, 607), (604, 600, 601, 605), (602, 600, 604, 606), (607, 605, 601, 603), (608, 609, 611, 610), (610, 611, 615, 614), (614, 615, 613, 612), (612, 613, 609, 608), (610, 614, 612, 608), (615, 611, 609, 613), (616, 618, 619, 617), (618, 622, 623, 619), (622, 620, 621, 623), (620, 616, 617, 621), (618, 616, 620, 622), (623, 621, 617, 619), (624, 625, 627, 626), (626, 627, 631, 630), (630, 631, 629, 628), (628, 629, 625, 624), (626, 630, 628, 624), (631, 627, 625, 629), (632, 634, 635, 633), (634, 638, 639, 635), (638, 636, 637, 639), (636, 632, 633, 637), (634, 632, 636, 638), (639, 637, 633, 635), (640, 705, 704, 642), (642, 704, 706, 644), (644, 706, 707, 646), (646, 707, 708, 648), (648, 708, 709, 650), (650, 709, 710, 652), (652, 710, 711, 654), (654, 711, 712, 656), (656, 712, 713, 658), (658, 713, 714, 660), (660, 714, 715, 662), (662, 715, 716, 664), (664, 716, 717, 666), (666, 717, 718, 668), (668, 718, 719, 670), (670, 719, 720, 672), (672, 720, 721, 674), (674, 721, 722, 676), (676, 722, 723, 678), (678, 723, 724, 680), (680, 724, 725, 682), (682, 725, 726, 684), (684, 726, 727, 686), (686, 727, 728, 688), (688, 728, 729, 690), (690, 729, 730, 692), (692, 730, 731, 694), (694, 731, 732, 696), (696, 732, 733, 698), (698, 733, 734, 700), (643, 641, 703, 701, 699, 697, 695, 693, 691, 689, 687, 685, 683, 681, 679, 677, 675, 673, 671, 669, 667, 665, 663, 661, 659, 657, 655, 653, 651, 649, 647, 645), (700, 734, 735, 702), (702, 735, 705, 640), (640, 642, 644, 646, 648, 650, 652, 654, 656, 658, 660, 662, 664, 666, 668, 670, 672, 674, 676, 678, 680, 682, 684, 686, 688, 690, 692, 694, 696, 698, 700, 702), (641, 643, 704, 705), (643, 645, 706, 704), (645, 647, 707, 706), (647, 649, 708, 707), (649, 651, 709, 708), (651, 653, 710, 709), (653, 655, 711, 710), (655, 657, 712, 711), (657, 659, 713, 712), (659, 661, 714, 713), (661, 663, 715, 714), (663, 665, 716, 715), (665, 667, 717, 716), (667, 669, 718, 717), (669, 671, 719, 718), (671, 673, 720, 719), (673, 675, 721, 720), (675, 677, 722, 721), (677, 679, 723, 722), (679, 681, 724, 723), (681, 683, 725, 724), (683, 685, 726, 725), (685, 687, 727, 726), (687, 689, 728, 727), (689, 691, 729, 728), (691, 693, 730, 729), (693, 695, 731, 730), (695, 697, 732, 731), (697, 699, 733, 732), (699, 701, 734, 733), (701, 703, 735, 734), (703, 641, 705, 735)])
_uv = me_cube_045.uv_layers.new(name='UVMap')
_uv.uv.foreach_set('vector', [0.5634, 0.1816, 0.5767, 0.1816, 0.5767, 0.1949, 0.5634, 0.1949, 0.5691, 0.3194, 0.5691, 0.3328, 0.5558, 0.3328, 0.5558, 0.3194, 0.4086, 0.5734, 0.422, 0.5734, 0.422, 0.5867, 0.4086, 0.5867, 0.293, 0.5525, 0.293, 0.5658, 0.2797, 0.5658, 0.2797, 0.5525, 0.5586, 0.5754, 0.5586, 0.5888, 0.5453, 0.5888, 0.5453, 0.5754, 0.5345, 0.5754, 0.5345, 0.5888, 0.5213, 0.5888, 0.5213, 0.5754, 0.4515, 0.5648, 0.4488, 0.5629, 0.4488, 0.4958, 0.4515, 0.4977, 0.4086, 0.4958, 0.422, 0.4958, 0.422, 0.5626, 0.4086, 0.5626, 0.4623, 0.4977, 0.465, 0.4958, 0.465, 0.5629, 0.4623, 0.5648, 0.5392, 0.1334, 0.5525, 0.1334, 0.5525, 0.2003, 0.5392, 0.2003, 0.4514, 0.589, 0.4488, 0.589, 0.4488, 0.5757, 0.4514, 0.5757, 0.4648, 0.589, 0.4622, 0.589, 0.4622, 0.5757, 0.4648, 0.5757, 0.07312, 0.005409, 0.05103, 0.6125, 0.04234, 0.6128, 0.06856, 0.005569, 0.06856, 0.005569, 0.04234, 0.6128, 0.03394, 0.6144, 0.06415, 0.006393, 0.06415, 0.006393, 0.03394, 0.6144, 0.02615, 0.6171, 0.06006, 0.007835, 0.06006, 0.007835, 0.02615, 0.6171, 0.01926, 0.621, 0.05645, 0.009842, 0.05645, 0.009842, 0.01926, 0.621, 0.01356, 0.6257, 0.05346, 0.01234, 0.05346, 0.01234, 0.01356, 0.6257, 0.009246, 0.6312, 0.0512, 0.01524, 0.6291, 0.9946, 0.6255, 0.3737, 0.628, 0.3677, 0.6304, 0.9915, 0.6304, 0.9915, 0.628, 0.3677, 0.6305, 0.3615, 0.6317, 0.9882, 0.6317, 0.9882, 0.6305, 0.3615, 0.633, 0.3554, 0.633, 0.985, 0.1917, 0.02663, 0.1923, 0.6536, 0.1895, 0.6597, 0.1903, 0.02982, 0.1903, 0.02982, 0.1895, 0.6597, 0.1852, 0.6652, 0.188, 0.03271, 0.188, 0.03271, 0.1852, 0.6652, 0.1796, 0.67, 0.185, 0.03521, 0.185, 0.03521, 0.1796, 0.67, 0.1727, 0.6738, 0.1814, 0.03723, 0.1814, 0.03723, 0.1727, 0.6738, 0.1649, 0.6766, 0.1774, 0.03869, 0.1774, 0.03869, 0.1649, 0.6766, 0.1565, 0.6782, 0.1729, 0.03952, 0.1729, 0.03952, 0.1565, 0.6782, 0.1478, 0.6785, 0.1684, 0.0397, 0.1684, 0.0397, 0.1478, 0.6785, 0.1392, 0.6776, 0.1638, 0.03923, 0.1638, 0.03923, 0.1392, 0.6776, 0.1309, 0.6755, 0.1595, 0.03811, 0.1595, 0.03811, 0.1309, 0.6755, 0.1233, 0.6722, 0.1555, 0.0364, 0.1555, 0.0364, 0.1233, 0.6722, 0.1167, 0.668, 0.1521, 0.03415, 0.1521, 0.03415, 0.1167, 0.668, 0.1113, 0.6628, 0.1492, 0.03146, 0.1492, 0.03146, 0.1113, 0.6628, 0.1074, 0.657, 0.1472, 0.02843, 0.1472, 0.02843, 0.1074, 0.657, 0.1051, 0.6508, 0.146, 0.02517, 0.6147, 0.365, 0.6147, 0.9946, 0.6122, 0.9884, 0.6134, 0.3617, 0.6134, 0.3617, 0.6122, 0.9884, 0.6096, 0.9822, 0.612, 0.3585, 0.612, 0.3585, 0.6096, 0.9822, 0.6072, 0.9763, 0.6108, 0.3554, 0.09427, 0.0168, 0.09134, 0.6342, 0.08744, 0.6284, 0.09222, 0.01376, 0.09222, 0.01376, 0.08744, 0.6284, 0.0821, 0.6233, 0.08942, 0.01104, 0.08942, 0.01104, 0.0821, 0.6233, 0.07551, 0.6189, 0.08597, 0.008774, 0.08597, 0.008774, 0.07551, 0.6189, 0.06794, 0.6156, 0.08199, 0.007042, 0.04234, 0.6128, 0.05103, 0.6125, 0.05968, 0.6135, 0.06794, 0.6156, 0.07551, 0.6189, 0.0821, 0.6233, 0.08744, 0.6284, 0.09134, 0.6342, 0.09365, 0.6405, 0.09427, 0.6469, 0.09318, 0.6533, 0.09043, 0.6593, 0.08612, 0.6648, 0.08041, 0.6696, 0.07353, 0.6734, 0.06574, 0.6762, 0.05734, 0.6777, 0.04865, 0.678, 0.04, 0.6771, 0.03173, 0.6749, 0.02416, 0.6716, 0.01758, 0.6673, 0.01223, 0.6621, 0.008334, 0.6563, 0.006029, 0.6501, 0.005408, 0.6437, 0.006494, 0.6373, 0.009246, 0.6312, 0.01356, 0.6257, 0.01926, 0.621, 0.02615, 0.6171, 0.03394, 0.6144, 0.08199, 0.007042, 0.06794, 0.6156, 0.05968, 0.6135, 0.07766, 0.005905, 0.07766, 0.005905, 0.05968, 0.6135, 0.05103, 0.6125, 0.07312, 0.005409, 0.1695, 0.005409, 0.174, 0.005882, 0.1784, 0.007004, 0.1824, 0.008713, 0.1858, 0.01096, 0.1886, 0.01366, 0.1907, 0.01669, 0.1919, 0.01994, 0.1923, 0.02331, 0.1917, 0.02663, 0.1903, 0.02982, 0.188, 0.03271, 0.185, 0.03521, 0.1814, 0.03723, 0.1774, 0.03869, 0.1729, 0.03952, 0.1684, 0.0397, 0.1638, 0.03923, 0.1595, 0.03811, 0.1555, 0.0364, 0.1521, 0.03415, 0.1492, 0.03146, 0.1472, 0.02843, 0.146, 0.02517, 0.1456, 0.0218, 0.1462, 0.01848, 0.1476, 0.0153, 0.1499, 0.01241, 0.1528, 0.009903, 0.1564, 0.007881, 0.1605, 0.006424, 0.1649, 0.005592, 0.2031, 0.09867, 0.2138, 0.09945, 0.2138, 0.1189, 0.2031, 0.1182, 0.2031, 0.1182, 0.2138, 0.1189, 0.2166, 0.1379, 0.2059, 0.1371, 0.2059, 0.1371, 0.2166, 0.1379, 0.2221, 0.1556, 0.2114, 0.1548, 0.2114, 0.1548, 0.2221, 0.1556, 0.2301, 0.1713, 0.2194, 0.1705, 0.2194, 0.1705, 0.2301, 0.1713, 0.2404, 0.1844, 0.2296, 0.1837, 0.2296, 0.1837, 0.2404, 0.1844, 0.2524, 0.1945, 0.2416, 0.1938, 0.2416, 0.1938, 0.2524, 0.1945, 0.2657, 0.2012, 0.255, 0.2004, 0.5875, 0.574, 0.5834, 0.564, 0.5834, 0.549, 0.5875, 0.559, 0.5875, 0.559, 0.5834, 0.549, 0.5834, 0.5341, 0.5875, 0.5441, 0.2975, 0.2179, 0.3082, 0.2187, 0.3215, 0.2253, 0.3108, 0.2245, 0.3108, 0.2245, 0.3215, 0.2253, 0.3335, 0.2354, 0.3228, 0.2346, 0.3228, 0.2346, 0.3335, 0.2354, 0.3437, 0.2486, 0.3329, 0.2478, 0.3329, 0.2478, 0.3437, 0.2486, 0.3517, 0.2643, 0.3409, 0.2635, 0.3409, 0.2635, 0.3517, 0.2643, 0.3572, 0.282, 0.3464, 0.2812, 0.3464, 0.2812, 0.3572, 0.282, 0.36, 0.3009, 0.3493, 0.3001, 0.3493, 0.3001, 0.36, 0.3009, 0.36, 0.3204, 0.3493, 0.3196, 0.3493, 0.3196, 0.36, 0.3204, 0.3572, 0.3397, 0.3464, 0.3389, 0.3464, 0.3389, 0.3572, 0.3397, 0.3517, 0.358, 0.3409, 0.3572, 0.3409, 0.3572, 0.3517, 0.358, 0.3437, 0.3747, 0.3329, 0.3739, 0.3329, 0.3739, 0.3437, 0.3747, 0.3335, 0.3891, 0.3228, 0.3883, 0.3228, 0.3883, 0.3335, 0.3891, 0.3215, 0.4007, 0.3108, 0.3999, 0.3108, 0.3999, 0.3215, 0.4007, 0.3082, 0.4089, 0.2975, 0.4082, 0.2975, 0.4082, 0.3082, 0.4089, 0.2941, 0.4136, 0.2834, 0.4128, 0.5875, 0.5133, 0.5834, 0.5233, 0.5834, 0.5084, 0.5875, 0.4984, 0.5875, 0.4984, 0.5834, 0.5084, 0.5834, 0.4934, 0.5875, 0.4834, 0.2691, 0.005501, 0.2798, 0.006279, 0.2657, 0.01093, 0.255, 0.01016, 0.255, 0.01016, 0.2657, 0.01093, 0.2524, 0.0192, 0.2416, 0.01842, 0.2416, 0.01842, 0.2524, 0.0192, 0.2404, 0.03075, 0.2296, 0.02997, 0.2296, 0.02997, 0.2404, 0.03075, 0.2301, 0.04514, 0.2194, 0.04436, 0.2194, 0.04436, 0.2301, 0.04514, 0.2221, 0.06183, 0.2114, 0.06105, 0.3495, 0.07546, 0.3575, 0.07167, 0.3603, 0.09061, 0.3603, 0.1101, 0.3575, 0.1294, 0.352, 0.1477, 0.344, 0.1644, 0.3338, 0.1788, 0.3218, 0.1904, 0.3084, 0.1986, 0.306, 0.1879, 0.3178, 0.1805, 0.3284, 0.1703, 0.3375, 0.1576, 0.3446, 0.1428, 0.3495, 0.1266, 0.352, 0.1095, 0.352, 0.09223, 0.3084, 0.1986, 0.2943, 0.2033, 0.2798, 0.2041, 0.2657, 0.2012, 0.2524, 0.1945, 0.2404, 0.1844, 0.2301, 0.1713, 0.2221, 0.1556, 0.2166, 0.1379, 0.2138, 0.1189, 0.2138, 0.09945, 0.2166, 0.08017, 0.2221, 0.06183, 0.2301, 0.04514, 0.2404, 0.03075, 0.2524, 0.0192, 0.2657, 0.01093, 0.2798, 0.006279, 0.2943, 0.005407, 0.3084, 0.008356, 0.3218, 0.01501, 0.3338, 0.02511, 0.344, 0.03827, 0.352, 0.054, 0.3575, 0.07167, 0.3495, 0.07546, 0.3446, 0.05981, 0.3375, 0.04589, 0.3284, 0.03424, 0.3178, 0.02529, 0.306, 0.0194, 0.2935, 0.01679, 0.2807, 0.01756, 0.2681, 0.02168, 0.2563, 0.029, 0.2457, 0.03923, 0.2367, 0.05197, 0.2296, 0.06675, 0.2247, 0.08299, 0.2222, 0.1001, 0.2222, 0.1173, 0.2247, 0.1341, 0.2296, 0.1497, 0.2367, 0.1637, 0.2457, 0.1753, 0.2563, 0.1843, 0.2681, 0.1901, 0.2807, 0.1928, 0.2935, 0.192, 0.306, 0.1879, 0.2114, 0.06105, 0.2221, 0.06183, 0.2166, 0.08017, 0.2059, 0.07939, 0.2059, 0.07939, 0.2166, 0.08017, 0.2138, 0.09945, 0.2031, 0.09867, 0.2698, 0.2271, 0.269, 0.2158, 0.2834, 0.215, 0.2975, 0.2179, 0.3108, 0.2245, 0.3228, 0.2346, 0.3329, 0.2478, 0.3409, 0.2635, 0.3464, 0.2812, 0.3493, 0.3001, 0.3493, 0.3196, 0.3464, 0.3389, 0.3409, 0.3572, 0.3329, 0.3739, 0.3228, 0.3883, 0.3108, 0.3999, 0.2975, 0.4082, 0.2834, 0.4128, 0.2825, 0.4015, 0.295, 0.3974, 0.3068, 0.3901, 0.3174, 0.3799, 0.3264, 0.3671, 0.3335, 0.3523, 0.3384, 0.3361, 0.3409, 0.319, 0.3409, 0.3018, 0.3384, 0.285, 0.3335, 0.2693, 0.3264, 0.2554, 0.3174, 0.2438, 0.3068, 0.2348, 0.295, 0.2289, 0.2825, 0.2263, 0.2825, 0.4015, 0.2834, 0.4128, 0.269, 0.4137, 0.2548, 0.4107, 0.2415, 0.4041, 0.2296, 0.394, 0.2194, 0.3808, 0.2114, 0.3651, 0.2059, 0.3475, 0.2031, 0.3285, 0.2031, 0.309, 0.2059, 0.2897, 0.2114, 0.2714, 0.2194, 0.2547, 0.2296, 0.2403, 0.2415, 0.2288, 0.2548, 0.2205, 0.269, 0.2158, 0.2698, 0.2271, 0.2573, 0.2312, 0.2455, 0.2386, 0.2349, 0.2488, 0.2259, 0.2615, 0.2188, 0.2763, 0.2139, 0.2926, 0.2114, 0.3096, 0.2114, 0.3269, 0.2139, 0.3437, 0.2188, 0.3593, 0.2259, 0.3732, 0.2349, 0.3849, 0.2455, 0.3938, 0.2573, 0.3997, 0.2698, 0.4023, 0.2139, 0.2926, 0.2247, 0.2933, 0.2222, 0.3104, 0.2114, 0.3096, 0.2188, 0.2763, 0.2295, 0.2771, 0.2247, 0.2933, 0.2139, 0.2926, 0.2259, 0.2615, 0.2366, 0.2623, 0.2295, 0.2771, 0.2188, 0.2763, 0.2349, 0.2488, 0.2456, 0.2496, 0.2366, 0.2623, 0.2259, 0.2615, 0.2562, 0.2393, 0.2456, 0.2496, 0.2349, 0.2488, 0.2455, 0.2386, 0.268, 0.232, 0.2562, 0.2393, 0.2455, 0.2386, 0.2573, 0.2312, 0.2805, 0.2279, 0.268, 0.232, 0.2573, 0.2312, 0.2698, 0.2271, 0.2222, 0.5657, 0.2222, 0.579, 0.2181, 0.5889, 0.218, 0.5757, 0.2222, 0.5525, 0.2222, 0.5657, 0.218, 0.5757, 0.2181, 0.5625, 0.306, 0.1879, 0.2935, 0.192, 0.2827, 0.1912, 0.2953, 0.1871, 0.3178, 0.1805, 0.306, 0.1879, 0.2953, 0.1871, 0.3071, 0.1798, 0.3284, 0.1703, 0.3178, 0.1805, 0.3071, 0.1798, 0.3177, 0.1695, 0.3375, 0.1576, 0.3284, 0.1703, 0.3177, 0.1695, 0.3268, 0.1568, 0.3446, 0.1428, 0.3375, 0.1576, 0.3268, 0.1568, 0.3339, 0.142, 0.3495, 0.1266, 0.3446, 0.1428, 0.3339, 0.142, 0.3387, 0.1258, 0.352, 0.1095, 0.3495, 0.1266, 0.3387, 0.1258, 0.3412, 0.1087, 0.352, 0.09223, 0.352, 0.1095, 0.3412, 0.1087, 0.3412, 0.09145, 0.3495, 0.07546, 0.352, 0.09223, 0.3412, 0.09145, 0.3387, 0.07468, 0.3446, 0.05981, 0.3495, 0.07546, 0.3387, 0.07468, 0.3339, 0.05903, 0.3375, 0.04589, 0.3446, 0.05981, 0.3339, 0.05903, 0.3268, 0.04511, 0.3177, 0.03346, 0.3284, 0.03424, 0.3375, 0.04589, 0.3268, 0.04511, 0.3071, 0.02451, 0.3178, 0.02529, 0.3284, 0.03424, 0.3177, 0.03346, 0.2953, 0.01862, 0.306, 0.0194, 0.3178, 0.02529, 0.3071, 0.02451, 0.2031, 0.5657, 0.2072, 0.5757, 0.2072, 0.5889, 0.2031, 0.579, 0.2031, 0.5525, 0.2072, 0.5625, 0.2072, 0.5757, 0.2031, 0.5657, 0.2455, 0.3938, 0.2562, 0.3946, 0.268, 0.4005, 0.2573, 0.3997, 0.2349, 0.3849, 0.2456, 0.3857, 0.2562, 0.3946, 0.2455, 0.3938, 0.2259, 0.3732, 0.2366, 0.374, 0.2456, 0.3857, 0.2349, 0.3849, 0.2188, 0.3593, 0.2295, 0.3601, 0.2366, 0.374, 0.2259, 0.3732, 0.2139, 0.3437, 0.2247, 0.3444, 0.2295, 0.3601, 0.2188, 0.3593, 0.2114, 0.3269, 0.2222, 0.3277, 0.2247, 0.3444, 0.2139, 0.3437, 0.2114, 0.3096, 0.2222, 0.3104, 0.2222, 0.3277, 0.2114, 0.3269, 0.4805, 0.06719, 0.4912, 0.06656, 0.4927, 0.07794, 0.482, 0.07858, 0.482, 0.07858, 0.4927, 0.07794, 0.4958, 0.0888, 0.4851, 0.08943, 0.4851, 0.08943, 0.4958, 0.0888, 0.5004, 0.09869, 0.4897, 0.09932, 0.4897, 0.09932, 0.5004, 0.09869, 0.5063, 0.1073, 0.4956, 0.1079, 0.4956, 0.1079, 0.5063, 0.1073, 0.5133, 0.1142, 0.5025, 0.1148, 0.5025, 0.1148, 0.5133, 0.1142, 0.5211, 0.1191, 0.5103, 0.1198, 0.5103, 0.1198, 0.5211, 0.1191, 0.5294, 0.122, 0.5186, 0.1226, 0.5852, 0.1334, 0.5893, 0.1434, 0.5893, 0.1523, 0.5852, 0.1423, 0.5852, 0.1423, 0.5893, 0.1523, 0.5893, 0.1611, 0.5852, 0.1511, 0.5543, 0.357, 0.5651, 0.3576, 0.573, 0.3614, 0.5622, 0.3608, 0.5622, 0.3608, 0.573, 0.3614, 0.5801, 0.3673, 0.5694, 0.3666, 0.5694, 0.3666, 0.5801, 0.3673, 0.5862, 0.375, 0.5755, 0.3743, 0.5755, 0.3743, 0.5862, 0.375, 0.591, 0.3841, 0.5803, 0.3835, 0.5803, 0.3835, 0.591, 0.3841, 0.5944, 0.3945, 0.5837, 0.3939, 0.5837, 0.3939, 0.5944, 0.3945, 0.5962, 0.4057, 0.5855, 0.405, 0.5855, 0.405, 0.5962, 0.4057, 0.5964, 0.4171, 0.5856, 0.4165, 0.5856, 0.4165, 0.5964, 0.4171, 0.5949, 0.4285, 0.5841, 0.4279, 0.5841, 0.4279, 0.5949, 0.4285, 0.5918, 0.4394, 0.581, 0.4387, 0.581, 0.4387, 0.5918, 0.4394, 0.5872, 0.4493, 0.5765, 0.4486, 0.5765, 0.4486, 0.5872, 0.4493, 0.5813, 0.4578, 0.5706, 0.4572, 0.5706, 0.4572, 0.5813, 0.4578, 0.5744, 0.4647, 0.5636, 0.4641, 0.5636, 0.4641, 0.5744, 0.4647, 0.5666, 0.4697, 0.5558, 0.4691, 0.5558, 0.4691, 0.5666, 0.4697, 0.5583, 0.4726, 0.5476, 0.472, 0.5885, 0.01539, 0.5926, 0.005408, 0.5926, 0.0142, 0.5885, 0.02419, 0.5885, 0.02419, 0.5926, 0.0142, 0.5926, 0.02303, 0.5885, 0.03302, 0.5119, 0.00766, 0.5226, 0.00703, 0.5147, 0.01084, 0.504, 0.01147, 0.504, 0.01147, 0.5147, 0.01084, 0.5075, 0.0167, 0.4968, 0.01733, 0.4968, 0.01733, 0.5075, 0.0167, 0.5014, 0.02437, 0.4907, 0.025, 0.4907, 0.025, 0.5014, 0.02437, 0.4966, 0.03357, 0.4858, 0.0342, 0.4858, 0.0342, 0.4966, 0.03357, 0.4932, 0.04394, 0.4824, 0.04457, 0.5016, 0.0851, 0.4958, 0.0888, 0.4927, 0.07794, 0.4912, 0.06656, 0.4913, 0.05508, 0.4932, 0.04394, 0.4966, 0.03357, 0.5014, 0.02437, 0.5075, 0.0167, 0.5147, 0.01084, 0.5226, 0.00703, 0.531, 0.005408, 0.5395, 0.006039, 0.5478, 0.008897, 0.5556, 0.01387, 0.5625, 0.02078, 0.5684, 0.02934, 0.573, 0.03924, 0.5761, 0.05009, 0.5776, 0.06148, 0.5775, 0.07296, 0.5757, 0.0841, 0.5723, 0.09447, 0.5674, 0.1037, 0.5613, 0.1113, 0.5541, 0.1172, 0.5512, 0.1093, 0.5573, 0.1043, 0.5625, 0.09776, 0.5666, 0.08993, 0.5695, 0.08111, 0.5711, 0.07163, 0.5712, 0.06186, 0.5699, 0.05217, 0.5673, 0.04293, 0.5634, 0.03451, 0.5583, 0.02722, 0.5524, 0.02135, 0.5458, 0.01711, 0.5387, 0.01468, 0.5315, 0.01414, 0.5244, 0.01552, 0.5176, 0.01877, 0.5115, 0.02375, 0.5063, 0.03028, 0.5022, 0.03811, 0.4993, 0.04693, 0.4978, 0.05641, 0.4976, 0.06618, 0.4989, 0.07587, 0.5512, 0.1093, 0.5541, 0.1172, 0.5462, 0.121, 0.5379, 0.1226, 0.5294, 0.122, 0.5211, 0.1191, 0.5133, 0.1142, 0.5063, 0.1073, 0.5004, 0.09869, 0.4958, 0.0888, 0.5016, 0.0851, 0.5055, 0.09353, 0.5105, 0.1008, 0.5164, 0.1067, 0.523, 0.1109, 0.5301, 0.1134, 0.5373, 0.1139, 0.5445, 0.1125, 0.4824, 0.04457, 0.4932, 0.04394, 0.4913, 0.05508, 0.4806, 0.05571, 0.4806, 0.05571, 0.4913, 0.05508, 0.4912, 0.06656, 0.4805, 0.06719, 0.5197, 0.4542, 0.5157, 0.4613, 0.5096, 0.4536, 0.5048, 0.4444, 0.5014, 0.4341, 0.4996, 0.4229, 0.4994, 0.4114, 0.5009, 0.4001, 0.504, 0.3892, 0.5086, 0.3793, 0.5145, 0.3707, 0.5214, 0.3638, 0.5292, 0.3589, 0.5375, 0.356, 0.546, 0.3554, 0.5543, 0.357, 0.5622, 0.3608, 0.5694, 0.3666, 0.5755, 0.3743, 0.5803, 0.3835, 0.5837, 0.3939, 0.5855, 0.405, 0.5856, 0.4165, 0.5841, 0.4279, 0.581, 0.4387, 0.5765, 0.4486, 0.5706, 0.4572, 0.5636, 0.4641, 0.5558, 0.4691, 0.5476, 0.472, 0.5468, 0.4633, 0.5539, 0.4609, 0.5605, 0.4566, 0.5664, 0.4508, 0.5714, 0.4435, 0.5753, 0.4351, 0.5779, 0.4258, 0.5792, 0.4161, 0.5791, 0.4064, 0.5775, 0.3969, 0.5747, 0.3881, 0.5705, 0.3802, 0.5654, 0.3737, 0.5593, 0.3687, 0.5526, 0.3655, 0.5455, 0.3641, 0.5383, 0.3646, 0.5312, 0.3671, 0.5246, 0.3713, 0.5187, 0.3772, 0.5137, 0.3845, 0.5098, 0.3929, 0.5071, 0.4021, 0.5058, 0.4118, 0.506, 0.4216, 0.5075, 0.4311, 0.5104, 0.4399, 0.5145, 0.4477, 0.5468, 0.4633, 0.5476, 0.472, 0.5391, 0.4726, 0.5307, 0.471, 0.5228, 0.4672, 0.5157, 0.4613, 0.5197, 0.4542, 0.5258, 0.4592, 0.5325, 0.4625, 0.5396, 0.4638, 0.5071, 0.4021, 0.5179, 0.4028, 0.5166, 0.4124, 0.5058, 0.4118, 0.5098, 0.3929, 0.5205, 0.3935, 0.5179, 0.4028, 0.5071, 0.4021, 0.5137, 0.3845, 0.5244, 0.3851, 0.5205, 0.3935, 0.5098, 0.3929, 0.5187, 0.3772, 0.5294, 0.3778, 0.5244, 0.3851, 0.5137, 0.3845, 0.5353, 0.3719, 0.5294, 0.3778, 0.5187, 0.3772, 0.5246, 0.3713, 0.5419, 0.3677, 0.5353, 0.3719, 0.5246, 0.3713, 0.5312, 0.3671, 0.549, 0.3653, 0.5419, 0.3677, 0.5312, 0.3671, 0.5383, 0.3646, 0.5885, 0.0613, 0.5885, 0.05382, 0.5926, 0.04383, 0.5926, 0.05132, 0.5885, 0.06882, 0.5885, 0.0613, 0.5926, 0.05132, 0.5926, 0.05883, 0.5512, 0.1093, 0.5445, 0.1125, 0.5337, 0.1131, 0.5405, 0.1099, 0.5573, 0.1043, 0.5512, 0.1093, 0.5405, 0.1099, 0.5466, 0.1049, 0.5625, 0.09776, 0.5573, 0.1043, 0.5466, 0.1049, 0.5518, 0.09839, 0.5666, 0.08993, 0.5625, 0.09776, 0.5518, 0.09839, 0.5559, 0.09056, 0.5695, 0.08111, 0.5666, 0.08993, 0.5559, 0.09056, 0.5588, 0.08174, 0.5711, 0.07163, 0.5695, 0.08111, 0.5588, 0.08174, 0.5603, 0.07226, 0.5712, 0.06186, 0.5711, 0.07163, 0.5603, 0.07226, 0.5605, 0.06249, 0.5699, 0.05217, 0.5712, 0.06186, 0.5605, 0.06249, 0.5592, 0.0528, 0.5673, 0.04293, 0.5699, 0.05217, 0.5592, 0.0528, 0.5565, 0.04356, 0.5634, 0.03451, 0.5673, 0.04293, 0.5565, 0.04356, 0.5526, 0.03514, 0.5583, 0.02722, 0.5634, 0.03451, 0.5526, 0.03514, 0.5476, 0.02785, 0.5417, 0.02198, 0.5524, 0.02135, 0.5583, 0.02722, 0.5476, 0.02785, 0.5351, 0.01774, 0.5458, 0.01711, 0.5524, 0.02135, 0.5417, 0.02198, 0.528, 0.01531, 0.5387, 0.01468, 0.5458, 0.01711, 0.5351, 0.01774, 0.5841, 0.3369, 0.5799, 0.327, 0.5799, 0.3194, 0.5841, 0.3294, 0.584, 0.3444, 0.5799, 0.3344, 0.5799, 0.327, 0.5841, 0.3369, 0.5258, 0.4592, 0.5365, 0.4599, 0.5432, 0.4631, 0.5325, 0.4625, 0.5197, 0.4542, 0.5304, 0.4549, 0.5365, 0.4599, 0.5258, 0.4592, 0.5145, 0.4477, 0.5253, 0.4483, 0.5304, 0.4549, 0.5197, 0.4542, 0.5104, 0.4399, 0.5211, 0.4405, 0.5253, 0.4483, 0.5145, 0.4477, 0.5075, 0.4311, 0.5183, 0.4317, 0.5211, 0.4405, 0.5104, 0.4399, 0.506, 0.4216, 0.5167, 0.4222, 0.5183, 0.4317, 0.5075, 0.4311, 0.5058, 0.4118, 0.5166, 0.4124, 0.5167, 0.4222, 0.506, 0.4216, 0.5133, 0.3121, 0.5159, 0.3119, 0.5162, 0.3331, 0.5135, 0.3334, 0.5159, 0.3119, 0.5184, 0.3113, 0.5187, 0.3325, 0.5162, 0.3331, 0.5184, 0.3113, 0.5208, 0.3104, 0.521, 0.3316, 0.5187, 0.3325, 0.5208, 0.3104, 0.5228, 0.3091, 0.523, 0.3303, 0.521, 0.3316, 0.5228, 0.3091, 0.5245, 0.3076, 0.5247, 0.3288, 0.523, 0.3303, 0.5245, 0.3076, 0.5257, 0.3058, 0.5259, 0.3271, 0.5247, 0.3288, 0.5257, 0.3058, 0.5264, 0.304, 0.5267, 0.3252, 0.5259, 0.3271, 0.5947, 0.2729, 0.594, 0.2748, 0.594, 0.2534, 0.5947, 0.2515, 0.594, 0.2748, 0.5932, 0.2766, 0.5932, 0.2553, 0.594, 0.2534, 0.3978, 0.5287, 0.3971, 0.5306, 0.3968, 0.5094, 0.3976, 0.5075, 0.3971, 0.5306, 0.3958, 0.5323, 0.3956, 0.5111, 0.3968, 0.5094, 0.3958, 0.5323, 0.3942, 0.5339, 0.3939, 0.5126, 0.3956, 0.5111, 0.3942, 0.5339, 0.3921, 0.5351, 0.3919, 0.5139, 0.3939, 0.5126, 0.3921, 0.5351, 0.3898, 0.5361, 0.3896, 0.5148, 0.3919, 0.5139, 0.3898, 0.5361, 0.3873, 0.5367, 0.3871, 0.5154, 0.3896, 0.5148, 0.3873, 0.5367, 0.3847, 0.5369, 0.3844, 0.5157, 0.3871, 0.5154, 0.3847, 0.5369, 0.382, 0.5367, 0.3818, 0.5155, 0.3844, 0.5157, 0.382, 0.5367, 0.3795, 0.5362, 0.3792, 0.515, 0.3818, 0.5155, 0.3795, 0.5362, 0.3771, 0.5353, 0.3769, 0.5141, 0.3792, 0.515, 0.3771, 0.5353, 0.3751, 0.5341, 0.3748, 0.5128, 0.3769, 0.5141, 0.3751, 0.5341, 0.3734, 0.5326, 0.3731, 0.5114, 0.3748, 0.5128, 0.3734, 0.5326, 0.3721, 0.5309, 0.3719, 0.5097, 0.3731, 0.5114, 0.3721, 0.5309, 0.3713, 0.529, 0.3711, 0.5078, 0.3719, 0.5097, 0.5932, 0.1791, 0.594, 0.1809, 0.594, 0.2023, 0.5932, 0.2004, 0.594, 0.1809, 0.5947, 0.1828, 0.5947, 0.2041, 0.594, 0.2023, 0.4999, 0.3043, 0.5007, 0.3061, 0.501, 0.3273, 0.5002, 0.3255, 0.5007, 0.3061, 0.502, 0.3078, 0.5022, 0.329, 0.501, 0.3273, 0.502, 0.3078, 0.5037, 0.3093, 0.5039, 0.3305, 0.5022, 0.329, 0.5037, 0.3093, 0.5058, 0.3105, 0.506, 0.3318, 0.5039, 0.3305, 0.5058, 0.3105, 0.5081, 0.3114, 0.5083, 0.3326, 0.506, 0.3318, 0.3868, 0.4959, 0.3894, 0.4965, 0.3917, 0.4974, 0.3938, 0.4986, 0.3955, 0.5001, 0.3968, 0.5018, 0.3975, 0.5036, 0.3978, 0.5056, 0.3976, 0.5075, 0.3968, 0.5094, 0.3956, 0.5111, 0.3939, 0.5126, 0.3919, 0.5139, 0.3896, 0.5148, 0.3871, 0.5154, 0.3844, 0.5157, 0.3818, 0.5155, 0.3792, 0.515, 0.3769, 0.5141, 0.3748, 0.5128, 0.3731, 0.5114, 0.3719, 0.5097, 0.3711, 0.5078, 0.3708, 0.5059, 0.371, 0.5039, 0.3718, 0.502, 0.373, 0.5003, 0.3747, 0.4988, 0.3767, 0.4975, 0.379, 0.4966, 0.3816, 0.496, 0.3842, 0.4958, 0.5081, 0.3114, 0.5106, 0.312, 0.5109, 0.3332, 0.5083, 0.3326, 0.5106, 0.312, 0.5133, 0.3121, 0.5135, 0.3334, 0.5109, 0.3332, 0.5133, 0.3121, 0.5106, 0.312, 0.5081, 0.3114, 0.5058, 0.3105, 0.5037, 0.3093, 0.502, 0.3078, 0.5007, 0.3061, 0.4999, 0.3043, 0.4997, 0.3023, 0.4999, 0.3004, 0.5006, 0.2985, 0.5019, 0.2968, 0.5035, 0.2952, 0.5056, 0.294, 0.5079, 0.293, 0.5104, 0.2924, 0.5131, 0.2922, 0.5157, 0.2924, 0.5182, 0.2929, 0.5206, 0.2938, 0.5226, 0.295, 0.5243, 0.2965, 0.5256, 0.2982, 0.5264, 0.3001, 0.5267, 0.302, 0.5264, 0.304, 0.5257, 0.3058, 0.5245, 0.3076, 0.5228, 0.3091, 0.5208, 0.3104, 0.5184, 0.3113, 0.5159, 0.3119, 0.4497, 0.1612, 0.4493, 0.1557, 0.4548, 0.1557, 0.4552, 0.1612, 0.4493, 0.1557, 0.4481, 0.1504, 0.4536, 0.1504, 0.4548, 0.1557, 0.4481, 0.1504, 0.4462, 0.1455, 0.4516, 0.1455, 0.4536, 0.1504, 0.4462, 0.1455, 0.4436, 0.1412, 0.449, 0.1412, 0.4516, 0.1455, 0.4436, 0.1412, 0.4404, 0.1376, 0.4459, 0.1376, 0.449, 0.1412, 0.4404, 0.1376, 0.4368, 0.135, 0.4422, 0.135, 0.4459, 0.1376, 0.4368, 0.135, 0.4328, 0.1334, 0.4383, 0.1334, 0.4422, 0.135, 0.5963, 0.2323, 0.5956, 0.2365, 0.5943, 0.2312, 0.595, 0.2269, 0.5956, 0.2365, 0.5949, 0.2407, 0.5936, 0.2353, 0.5943, 0.2312, 0.4068, 0.1345, 0.4106, 0.1363, 0.4051, 0.136, 0.4013, 0.1342, 0.4106, 0.1363, 0.4141, 0.1391, 0.4086, 0.1388, 0.4051, 0.136, 0.4141, 0.1391, 0.417, 0.1428, 0.4116, 0.1425, 0.4086, 0.1388, 0.417, 0.1428, 0.4194, 0.1473, 0.4139, 0.147, 0.4116, 0.1425, 0.4194, 0.1473, 0.421, 0.1523, 0.4156, 0.152, 0.4139, 0.147, 0.421, 0.1523, 0.4219, 0.1577, 0.4164, 0.1574, 0.4156, 0.152, 0.4219, 0.1577, 0.422, 0.1632, 0.4165, 0.1629, 0.4164, 0.1574, 0.422, 0.1632, 0.4213, 0.1687, 0.4158, 0.1684, 0.4165, 0.1629, 0.4213, 0.1687, 0.4198, 0.174, 0.4143, 0.1737, 0.4158, 0.1684, 0.4198, 0.174, 0.4176, 0.1788, 0.4121, 0.1785, 0.4143, 0.1737, 0.4176, 0.1788, 0.4148, 0.1829, 0.4093, 0.1826, 0.4121, 0.1785, 0.4148, 0.1829, 0.4114, 0.1863, 0.4059, 0.186, 0.4093, 0.1826, 0.4114, 0.1863, 0.4076, 0.1887, 0.4021, 0.1884, 0.4059, 0.186, 0.4076, 0.1887, 0.4036, 0.1901, 0.3981, 0.1898, 0.4021, 0.1884, 0.5901, 0.07963, 0.5909, 0.08383, 0.5896, 0.08921, 0.5889, 0.08501, 0.5909, 0.08383, 0.5915, 0.08805, 0.5903, 0.09343, 0.5896, 0.08921, 0.4328, 0.1891, 0.4368, 0.1875, 0.4422, 0.1875, 0.4383, 0.1891, 0.4368, 0.1875, 0.4404, 0.1849, 0.4459, 0.1849, 0.4422, 0.1875, 0.4404, 0.1849, 0.4436, 0.1813, 0.449, 0.1813, 0.4459, 0.1849, 0.4436, 0.1813, 0.4462, 0.177, 0.4516, 0.177, 0.449, 0.1813, 0.4462, 0.177, 0.4481, 0.1721, 0.4536, 0.1721, 0.4516, 0.177, 0.3718, 0.1552, 0.3732, 0.1503, 0.3753, 0.1458, 0.378, 0.1419, 0.3811, 0.1388, 0.3846, 0.1365, 0.3884, 0.1352, 0.3922, 0.1349, 0.396, 0.1356, 0.3996, 0.1374, 0.4028, 0.14, 0.4056, 0.1435, 0.4078, 0.1476, 0.4093, 0.1523, 0.4101, 0.1574, 0.4102, 0.1626, 0.4095, 0.1677, 0.4081, 0.1726, 0.4061, 0.1771, 0.4034, 0.181, 0.4003, 0.1841, 0.3968, 0.1864, 0.393, 0.1877, 0.3892, 0.188, 0.3854, 0.1873, 0.3818, 0.1856, 0.3786, 0.1829, 0.3758, 0.1794, 0.3736, 0.1753, 0.3721, 0.1706, 0.3712, 0.1655, 0.3712, 0.1603, 0.4481, 0.1721, 0.4493, 0.1668, 0.4548, 0.1668, 0.4536, 0.1721, 0.4493, 0.1668, 0.4497, 0.1612, 0.4552, 0.1612, 0.4548, 0.1668, 0.3553, 0.4545, 0.3546, 0.4595, 0.3532, 0.4643, 0.3511, 0.4686, 0.3484, 0.4724, 0.3453, 0.4754, 0.3418, 0.4776, 0.3381, 0.4788, 0.3343, 0.479, 0.3306, 0.4783, 0.3271, 0.4765, 0.324, 0.4739, 0.3213, 0.4704, 0.3192, 0.4663, 0.3178, 0.4617, 0.317, 0.4568, 0.317, 0.4517, 0.3178, 0.4466, 0.3192, 0.4418, 0.3213, 0.4375, 0.324, 0.4337, 0.3271, 0.4307, 0.3306, 0.4286, 0.3343, 0.4273, 0.3381, 0.4271, 0.3418, 0.4279, 0.3453, 0.4296, 0.3484, 0.4323, 0.3511, 0.4357, 0.3532, 0.4398, 0.3546, 0.4444, 0.3553, 0.4494, 0.2334, 0.5632, 0.2348, 0.5627, 0.2344, 0.5683, 0.233, 0.5683, 0.2345, 0.5583, 0.236, 0.5574, 0.2348, 0.5627, 0.2334, 0.5632, 0.2362, 0.5538, 0.2379, 0.5525, 0.236, 0.5574, 0.2345, 0.5583, 0.3133, 0.588, 0.3122, 0.5895, 0.3123, 0.5852, 0.3134, 0.584, 0.3134, 0.5913, 0.3123, 0.5931, 0.3122, 0.5895, 0.3133, 0.588, 0.2917, 0.5829, 0.2929, 0.5807, 0.2929, 0.5845, 0.2917, 0.5863, 0.2917, 0.5792, 0.2929, 0.5766, 0.2929, 0.5807, 0.2917, 0.5829, 0.3381, 0.4271, 0.3351, 0.4245, 0.3391, 0.4253, 0.3418, 0.4279, 0.3343, 0.4273, 0.331, 0.4248, 0.3351, 0.4245, 0.3381, 0.4271, 0.3306, 0.4286, 0.327, 0.4261, 0.331, 0.4248, 0.3343, 0.4273, 0.3271, 0.4307, 0.3232, 0.4284, 0.327, 0.4261, 0.3306, 0.4286, 0.324, 0.4337, 0.3197, 0.4317, 0.3232, 0.4284, 0.3271, 0.4307, 0.3213, 0.4375, 0.3168, 0.4358, 0.3197, 0.4317, 0.324, 0.4337, 0.3192, 0.4418, 0.3145, 0.4406, 0.3168, 0.4358, 0.3213, 0.4375, 0.3178, 0.4466, 0.313, 0.4458, 0.3145, 0.4406, 0.3192, 0.4418, 0.317, 0.4517, 0.3122, 0.4513, 0.313, 0.4458, 0.3178, 0.4466, 0.317, 0.4568, 0.3122, 0.4569, 0.3122, 0.4513, 0.317, 0.4517, 0.3178, 0.4617, 0.313, 0.4623, 0.3122, 0.4569, 0.317, 0.4568, 0.3192, 0.4663, 0.3145, 0.4673, 0.313, 0.4623, 0.3178, 0.4617, 0.3213, 0.4704, 0.3168, 0.4718, 0.3145, 0.4673, 0.3192, 0.4663, 0.324, 0.4739, 0.3197, 0.4755, 0.3168, 0.4718, 0.3213, 0.4704, 0.3271, 0.4765, 0.3231, 0.4784, 0.3197, 0.4755, 0.324, 0.4739, 0.3306, 0.4783, 0.327, 0.4803, 0.3231, 0.4784, 0.3271, 0.4765, 0.3343, 0.479, 0.331, 0.4812, 0.327, 0.4803, 0.3306, 0.4783, 0.3381, 0.4788, 0.3351, 0.4809, 0.331, 0.4812, 0.3343, 0.479, 0.2797, 0.5801, 0.2809, 0.5823, 0.2809, 0.5863, 0.2797, 0.5838, 0.2797, 0.5766, 0.2809, 0.5785, 0.2809, 0.5823, 0.2797, 0.5801, 0.4339, 0.5838, 0.4328, 0.5822, 0.4329, 0.5786, 0.434, 0.5805, 0.434, 0.5877, 0.4329, 0.5865, 0.4328, 0.5822, 0.4339, 0.5838, 0.2345, 0.5782, 0.236, 0.5791, 0.2379, 0.584, 0.2362, 0.5827, 0.2334, 0.5733, 0.2348, 0.5738, 0.236, 0.5791, 0.2345, 0.5782, 0.233, 0.5683, 0.2344, 0.5683, 0.2348, 0.5738, 0.2334, 0.5733, 0.4588, 0.1612, 0.4552, 0.1612, 0.4548, 0.1557, 0.4584, 0.156, 0.4584, 0.156, 0.4548, 0.1557, 0.4536, 0.1504, 0.4573, 0.1511, 0.4573, 0.1511, 0.4536, 0.1504, 0.4516, 0.1455, 0.4555, 0.1465, 0.4555, 0.1465, 0.4516, 0.1455, 0.449, 0.1412, 0.4531, 0.1424, 0.4531, 0.1424, 0.449, 0.1412, 0.4459, 0.1376, 0.4501, 0.1391, 0.595, 0.215, 0.5963, 0.2191, 0.5957, 0.2229, 0.5944, 0.2185, 0.5944, 0.2185, 0.5957, 0.2229, 0.595, 0.2269, 0.5938, 0.2223, 0.5938, 0.2223, 0.595, 0.2269, 0.5943, 0.2312, 0.5932, 0.2262, 0.3922, 0.1349, 0.3973, 0.1334, 0.4013, 0.1342, 0.396, 0.1356, 0.396, 0.1356, 0.4013, 0.1342, 0.4051, 0.136, 0.3996, 0.1374, 0.3996, 0.1374, 0.4051, 0.136, 0.4086, 0.1388, 0.4028, 0.14, 0.4028, 0.14, 0.4086, 0.1388, 0.4116, 0.1425, 0.4056, 0.1435, 0.4056, 0.1435, 0.4116, 0.1425, 0.4139, 0.147, 0.4078, 0.1476, 0.4078, 0.1476, 0.4139, 0.147, 0.4156, 0.152, 0.4093, 0.1523, 0.4093, 0.1523, 0.4156, 0.152, 0.4164, 0.1574, 0.4101, 0.1574, 0.4101, 0.1574, 0.4164, 0.1574, 0.4165, 0.1629, 0.4102, 0.1626, 0.4102, 0.1626, 0.4165, 0.1629, 0.4158, 0.1684, 0.4095, 0.1677, 0.4095, 0.1677, 0.4158, 0.1684, 0.4143, 0.1737, 0.4081, 0.1726, 0.4081, 0.1726, 0.4143, 0.1737, 0.4121, 0.1785, 0.4061, 0.1771, 0.4061, 0.1771, 0.4121, 0.1785, 0.4093, 0.1826, 0.4034, 0.181, 0.4034, 0.181, 0.4093, 0.1826, 0.4059, 0.186, 0.4003, 0.1841, 0.4003, 0.1841, 0.4059, 0.186, 0.4021, 0.1884, 0.3968, 0.1864, 0.3968, 0.1864, 0.4021, 0.1884, 0.3981, 0.1898, 0.393, 0.1877, 0.393, 0.1877, 0.3981, 0.1898, 0.394, 0.1901, 0.3892, 0.188, 0.5885, 0.09412, 0.5896, 0.08921, 0.5903, 0.09343, 0.5891, 0.09806, 0.5891, 0.09806, 0.5903, 0.09343, 0.5909, 0.0975, 0.5897, 0.1019, 0.5897, 0.1019, 0.5909, 0.0975, 0.5915, 0.1013, 0.5903, 0.1054, 0.4501, 0.1833, 0.4459, 0.1849, 0.449, 0.1813, 0.4531, 0.18, 0.4531, 0.18, 0.449, 0.1813, 0.4516, 0.177, 0.4555, 0.176, 0.4555, 0.176, 0.4516, 0.177, 0.4536, 0.1721, 0.4573, 0.1714, 0.4573, 0.1714, 0.4536, 0.1721, 0.4548, 0.1668, 0.4584, 0.1664, 0.4584, 0.1664, 0.4548, 0.1668, 0.4552, 0.1612, 0.4588, 0.1612, 0.3832, 0.06636, 0.3847, 0.07774, 0.3726, 0.0784, 0.3712, 0.06702, 0.3847, 0.07774, 0.3878, 0.08859, 0.3757, 0.08926, 0.3726, 0.0784, 0.3878, 0.08859, 0.3923, 0.0985, 0.3802, 0.09916, 0.3757, 0.08926, 0.3923, 0.0985, 0.3982, 0.1071, 0.3861, 0.1077, 0.3802, 0.09916, 0.3982, 0.1071, 0.4051, 0.114, 0.393, 0.1147, 0.3861, 0.1077, 0.4051, 0.114, 0.4129, 0.119, 0.4008, 0.1197, 0.393, 0.1147, 0.4129, 0.119, 0.4212, 0.1219, 0.4091, 0.1226, 0.4008, 0.1197, 0.2689, 0.5637, 0.2689, 0.5725, 0.2642, 0.5613, 0.2642, 0.5525, 0.2689, 0.5725, 0.2689, 0.5813, 0.2642, 0.5701, 0.2642, 0.5613, 0.2698, 0.4268, 0.2777, 0.4305, 0.2656, 0.4299, 0.2577, 0.4261, 0.2777, 0.4305, 0.2849, 0.4364, 0.2728, 0.4357, 0.2656, 0.4299, 0.2849, 0.4364, 0.291, 0.444, 0.2789, 0.4433, 0.2728, 0.4357, 0.291, 0.444, 0.2959, 0.4532, 0.2838, 0.4525, 0.2789, 0.4433, 0.2959, 0.4532, 0.2993, 0.4635, 0.2872, 0.4629, 0.2838, 0.4525, 0.2993, 0.4635, 0.3011, 0.4746, 0.289, 0.474, 0.2872, 0.4629, 0.3011, 0.4746, 0.3013, 0.4861, 0.2892, 0.4855, 0.289, 0.474, 0.3013, 0.4861, 0.2999, 0.4975, 0.2878, 0.4968, 0.2892, 0.4855, 0.2999, 0.4975, 0.2968, 0.5084, 0.2847, 0.5077, 0.2878, 0.4968, 0.2968, 0.5084, 0.2923, 0.5183, 0.2802, 0.5176, 0.2847, 0.5077, 0.2923, 0.5183, 0.2864, 0.5268, 0.2743, 0.5262, 0.2802, 0.5176, 0.2864, 0.5268, 0.2795, 0.5338, 0.2674, 0.5331, 0.2743, 0.5262, 0.2795, 0.5338, 0.2718, 0.5388, 0.2597, 0.5381, 0.2674, 0.5331, 0.2718, 0.5388, 0.2635, 0.5417, 0.2514, 0.541, 0.2597, 0.5381, 0.2534, 0.5525, 0.2534, 0.5613, 0.2488, 0.5725, 0.2487, 0.5637, 0.2534, 0.5613, 0.2534, 0.5701, 0.2488, 0.5813, 0.2488, 0.5725, 0.4149, 0.006996, 0.4069, 0.01077, 0.3949, 0.01144, 0.4028, 0.007659, 0.4069, 0.01077, 0.3998, 0.0166, 0.3877, 0.01726, 0.3949, 0.01144, 0.3998, 0.0166, 0.3936, 0.02424, 0.3815, 0.0249, 0.3877, 0.01726, 0.3936, 0.02424, 0.3887, 0.03341, 0.3767, 0.03408, 0.3815, 0.0249, 0.3887, 0.03341, 0.3853, 0.04376, 0.3732, 0.04442, 0.3767, 0.03408, 0.2045, 0.4693, 0.2076, 0.4585, 0.2121, 0.4486, 0.218, 0.44, 0.2249, 0.4331, 0.2326, 0.4281, 0.2409, 0.4252, 0.2494, 0.4245, 0.2577, 0.4261, 0.2656, 0.4299, 0.2728, 0.4357, 0.2789, 0.4433, 0.2838, 0.4525, 0.2872, 0.4629, 0.289, 0.474, 0.2892, 0.4855, 0.2878, 0.4968, 0.2847, 0.5077, 0.2802, 0.5176, 0.2743, 0.5262, 0.2674, 0.5331, 0.2597, 0.5381, 0.2514, 0.541, 0.2429, 0.5417, 0.2346, 0.5401, 0.2267, 0.5363, 0.2195, 0.5305, 0.2134, 0.5228, 0.2085, 0.5137, 0.2051, 0.5033, 0.2033, 0.4922, 0.2031, 0.4807, 0.3853, 0.04376, 0.3835, 0.05488, 0.3714, 0.05555, 0.3732, 0.04442, 0.3835, 0.05488, 0.3832, 0.06636, 0.3712, 0.06702, 0.3714, 0.05555, 0.3832, 0.06636, 0.3835, 0.05488, 0.3853, 0.04376, 0.3887, 0.03341, 0.3936, 0.02424, 0.3998, 0.0166, 0.4069, 0.01077, 0.4149, 0.006996, 0.4232, 0.005408, 0.4317, 0.006071, 0.44, 0.00896, 0.4478, 0.01396, 0.4547, 0.02089, 0.4606, 0.02947, 0.4651, 0.03938, 0.4682, 0.05023, 0.4696, 0.06161, 0.4694, 0.07309, 0.4676, 0.08421, 0.4642, 0.09456, 0.4593, 0.1037, 0.4531, 0.1114, 0.4459, 0.1172, 0.438, 0.121, 0.4297, 0.1226, 0.4212, 0.1219, 0.4129, 0.119, 0.4051, 0.114, 0.3982, 0.1071, 0.3923, 0.0985, 0.3878, 0.08859, 0.3847, 0.07774, 0.5824, 0.2189, 0.5824, 0.3079, 0.5802, 0.304, 0.5802, 0.215, 0.5584, 0.3078, 0.5584, 0.2188, 0.5694, 0.2188, 0.5694, 0.3078, 0.5704, 0.5764, 0.5704, 0.4873, 0.5726, 0.4834, 0.5726, 0.5725, 0.4994, 0.5724, 0.4994, 0.4834, 0.5104, 0.4834, 0.5104, 0.5724, 0.5104, 0.5762, 0.4994, 0.5762, 0.4994, 0.5724, 0.5104, 0.5724, 0.5694, 0.2188, 0.5584, 0.2188, 0.5584, 0.215, 0.5694, 0.215, 0.3708, 0.5477, 0.3769, 0.5553, 0.3769, 0.5869, 0.3708, 0.5793, 0.4758, 0.5053, 0.4868, 0.5053, 0.4868, 0.5332, 0.4758, 0.5332, 0.3877, 0.5553, 0.3937, 0.5477, 0.3937, 0.5793, 0.3877, 0.5869, 0.5634, 0.1334, 0.5744, 0.1334, 0.5744, 0.1612, 0.5634, 0.1612, 0.4758, 0.5053, 0.4758, 0.4958, 0.4868, 0.4958, 0.4868, 0.5053, 0.5634, 0.1708, 0.5634, 0.1612, 0.5744, 0.1612, 0.5744, 0.1708, 0.3212, 0.5015, 0.3212, 0.5732, 0.3122, 0.5703, 0.3122, 0.4986, 0.5213, 0.558, 0.5213, 0.4863, 0.526, 0.493, 0.526, 0.5646, 0.526, 0.5646, 0.526, 0.493, 0.535, 0.49, 0.535, 0.5617, 0.3259, 0.4949, 0.3259, 0.5666, 0.3212, 0.5732, 0.3212, 0.5015, 0.3122, 0.4986, 0.3168, 0.492, 0.3259, 0.4949, 0.3212, 0.5015, 0.526, 0.493, 0.5213, 0.4863, 0.5303, 0.4834, 0.535, 0.49, 0.3414, 0.5015, 0.3505, 0.4986, 0.3505, 0.5703, 0.3414, 0.5732, 0.5596, 0.558, 0.5549, 0.5646, 0.5549, 0.493, 0.5596, 0.4863, 0.5549, 0.5646, 0.5458, 0.5617, 0.5458, 0.49, 0.5549, 0.493, 0.3367, 0.4949, 0.3414, 0.5015, 0.3414, 0.5732, 0.3367, 0.5666, 0.3505, 0.4986, 0.3414, 0.5015, 0.3367, 0.4949, 0.3458, 0.492, 0.5549, 0.493, 0.5458, 0.49, 0.5505, 0.4834, 0.5596, 0.4863, 0.5104, 0.215, 0.5104, 0.2709, 0.4997, 0.2754, 0.4997, 0.2194, 0.529, 0.2769, 0.529, 0.221, 0.5368, 0.215, 0.5368, 0.2709, 0.5368, 0.2709, 0.5368, 0.215, 0.5476, 0.2194, 0.5476, 0.2754, 0.5182, 0.221, 0.5182, 0.2769, 0.5104, 0.2709, 0.5104, 0.215, 0.529, 0.2769, 0.5368, 0.2709, 0.5476, 0.2754, 0.5398, 0.2814, 0.5074, 0.2814, 0.4997, 0.2754, 0.5104, 0.2709, 0.5182, 0.2769, 0.4912, 0.1999, 0.4805, 0.1954, 0.4805, 0.1395, 0.4912, 0.1439, 0.5098, 0.1379, 0.5176, 0.1439, 0.5176, 0.1999, 0.5098, 0.1939, 0.5176, 0.1439, 0.5284, 0.1395, 0.5284, 0.1954, 0.5176, 0.1999, 0.499, 0.1938, 0.4912, 0.1999, 0.4912, 0.1439, 0.499, 0.1379, 0.5098, 0.1379, 0.5206, 0.1334, 0.5284, 0.1395, 0.5176, 0.1439, 0.4882, 0.1334, 0.499, 0.1379, 0.4912, 0.1439, 0.4805, 0.1395, 0.3708, 0.2825, 0.3933, 0.2816, 0.3947, 0.2942, 0.3722, 0.2951, 0.3722, 0.2951, 0.3947, 0.2942, 0.3979, 0.3063, 0.3754, 0.3072, 0.3754, 0.3072, 0.3979, 0.3063, 0.4027, 0.3173, 0.3803, 0.3182, 0.3803, 0.3182, 0.4027, 0.3173, 0.4091, 0.3269, 0.3866, 0.3278, 0.3866, 0.3278, 0.4091, 0.3269, 0.4166, 0.3347, 0.3941, 0.3355, 0.3941, 0.3355, 0.4166, 0.3347, 0.4251, 0.3403, 0.4026, 0.3412, 0.4026, 0.3412, 0.4251, 0.3403, 0.4342, 0.3437, 0.4117, 0.3445, 0.4758, 0.5846, 0.4758, 0.562, 0.4795, 0.553, 0.4795, 0.5756, 0.4795, 0.5756, 0.4795, 0.553, 0.4832, 0.544, 0.4832, 0.5666, 0.4302, 0.357, 0.4527, 0.3579, 0.4615, 0.3619, 0.439, 0.361, 0.439, 0.361, 0.4615, 0.3619, 0.4695, 0.3682, 0.447, 0.3673, 0.447, 0.3673, 0.4695, 0.3682, 0.4764, 0.3765, 0.4539, 0.3757, 0.4539, 0.3757, 0.4764, 0.3765, 0.482, 0.3866, 0.4595, 0.3857, 0.4595, 0.3857, 0.482, 0.3866, 0.486, 0.398, 0.4635, 0.3971, 0.4635, 0.3971, 0.486, 0.398, 0.4882, 0.4102, 0.4657, 0.4093, 0.4657, 0.4093, 0.4882, 0.4102, 0.4886, 0.4229, 0.4661, 0.422, 0.4661, 0.422, 0.4886, 0.4229, 0.4872, 0.4355, 0.4647, 0.4346, 0.4647, 0.4346, 0.4872, 0.4355, 0.484, 0.4476, 0.4615, 0.4467, 0.4615, 0.4467, 0.484, 0.4476, 0.4792, 0.4586, 0.4567, 0.4577, 0.4567, 0.4577, 0.4792, 0.4586, 0.4729, 0.4682, 0.4504, 0.4673, 0.4504, 0.4673, 0.4729, 0.4682, 0.4653, 0.4759, 0.4428, 0.4751, 0.4428, 0.4751, 0.4653, 0.4759, 0.4568, 0.4816, 0.4343, 0.4807, 0.4343, 0.4807, 0.4568, 0.4816, 0.4478, 0.485, 0.4253, 0.4841, 0.5375, 0.3148, 0.5375, 0.2922, 0.5412, 0.3012, 0.5412, 0.3238, 0.5412, 0.3238, 0.5412, 0.3012, 0.5449, 0.3102, 0.5449, 0.3328, 0.4068, 0.2174, 0.4292, 0.2166, 0.4204, 0.2206, 0.3979, 0.2215, 0.3979, 0.2215, 0.4204, 0.2206, 0.4124, 0.2269, 0.3899, 0.2278, 0.3899, 0.2278, 0.4124, 0.2269, 0.4055, 0.2353, 0.383, 0.2361, 0.383, 0.2361, 0.4055, 0.2353, 0.3999, 0.2453, 0.3774, 0.2462, 0.3774, 0.2462, 0.3999, 0.2453, 0.3959, 0.2567, 0.3735, 0.2576, 0.3969, 0.291, 0.3958, 0.2815, 0.3961, 0.272, 0.3978, 0.2628, 0.4008, 0.2542, 0.405, 0.2467, 0.4102, 0.2404, 0.4162, 0.2357, 0.4228, 0.2326, 0.4298, 0.2314, 0.4368, 0.2321, 0.4437, 0.2346, 0.4501, 0.2389, 0.4557, 0.2447, 0.4605, 0.2519, 0.4641, 0.2602, 0.4665, 0.2692, 0.4676, 0.2787, 0.4673, 0.2882, 0.4656, 0.2974, 0.4626, 0.306, 0.4584, 0.3135, 0.4532, 0.3198, 0.4472, 0.3246, 0.4406, 0.3276, 0.4336, 0.3288, 0.4266, 0.3281, 0.4197, 0.3256, 0.4133, 0.3214, 0.4077, 0.3155, 0.4029, 0.3083, 0.3993, 0.3, 0.3735, 0.2576, 0.3959, 0.2567, 0.3937, 0.2689, 0.3712, 0.2698, 0.3712, 0.2698, 0.3937, 0.2689, 0.3933, 0.2816, 0.3708, 0.2825, 0.3708, 0.4183, 0.3722, 0.4057, 0.3754, 0.3936, 0.3802, 0.3826, 0.3866, 0.373, 0.3941, 0.3652, 0.4026, 0.3596, 0.4116, 0.3562, 0.421, 0.3554, 0.4302, 0.357, 0.439, 0.361, 0.447, 0.3673, 0.4539, 0.3757, 0.4595, 0.3857, 0.4635, 0.3971, 0.4657, 0.4093, 0.4661, 0.422, 0.4647, 0.4346, 0.4615, 0.4467, 0.4567, 0.4577, 0.4504, 0.4673, 0.4428, 0.4751, 0.4343, 0.4807, 0.4253, 0.4841, 0.4159, 0.485, 0.4067, 0.4833, 0.3979, 0.4793, 0.3899, 0.473, 0.383, 0.4647, 0.3774, 0.4546, 0.3735, 0.4432, 0.3712, 0.431, 0.437, 0.5318, 0.4371, 0.5413, 0.433, 0.5444, 0.4328, 0.5318, 0.4371, 0.5413, 0.4374, 0.5504, 0.4334, 0.5566, 0.433, 0.5444, 0.4374, 0.5504, 0.438, 0.5589, 0.4342, 0.5678, 0.4334, 0.5566, 0.4029, 0.3083, 0.4077, 0.3155, 0.4091, 0.3269, 0.4027, 0.3173, 0.4077, 0.3155, 0.4133, 0.3214, 0.4166, 0.3347, 0.4091, 0.3269, 0.4133, 0.3214, 0.4197, 0.3256, 0.4251, 0.3403, 0.4166, 0.3347, 0.4197, 0.3256, 0.4266, 0.3281, 0.4342, 0.3437, 0.4251, 0.3403, 0.4266, 0.3281, 0.4336, 0.3288, 0.4436, 0.3445, 0.4342, 0.3437, 0.4336, 0.3288, 0.4406, 0.3276, 0.4529, 0.3429, 0.4436, 0.3445, 0.4406, 0.3276, 0.4472, 0.3246, 0.4617, 0.3389, 0.4529, 0.3429, 0.4472, 0.3246, 0.4532, 0.3198, 0.4697, 0.3326, 0.4617, 0.3389, 0.4532, 0.3198, 0.4584, 0.3135, 0.4766, 0.3242, 0.4697, 0.3326, 0.4584, 0.3135, 0.4626, 0.306, 0.4822, 0.3142, 0.4766, 0.3242, 0.4626, 0.306, 0.4656, 0.2974, 0.4862, 0.3028, 0.4822, 0.3142, 0.4656, 0.2974, 0.4673, 0.2882, 0.4884, 0.2906, 0.4862, 0.3028, 0.4673, 0.2882, 0.4676, 0.2787, 0.4888, 0.2779, 0.4884, 0.2906, 0.4676, 0.2787, 0.4665, 0.2692, 0.4874, 0.2653, 0.4888, 0.2779, 0.4665, 0.2692, 0.4641, 0.2602, 0.4842, 0.2532, 0.4874, 0.2653, 0.4641, 0.2602, 0.4605, 0.2519, 0.4794, 0.2422, 0.4842, 0.2532, 0.4605, 0.2519, 0.4557, 0.2447, 0.473, 0.2326, 0.4794, 0.2422, 0.4557, 0.2447, 0.4501, 0.2389, 0.4655, 0.2248, 0.473, 0.2326, 0.4501, 0.2389, 0.4437, 0.2346, 0.457, 0.2192, 0.4655, 0.2248, 0.4437, 0.2346, 0.4368, 0.2321, 0.4479, 0.2158, 0.457, 0.2192, 0.4368, 0.2321, 0.4298, 0.2314, 0.4385, 0.215, 0.4479, 0.2158, 0.4298, 0.2314, 0.4228, 0.2326, 0.4292, 0.2166, 0.4385, 0.215, 0.4228, 0.2326, 0.4162, 0.2357, 0.4204, 0.2206, 0.4292, 0.2166, 0.4162, 0.2357, 0.4102, 0.2404, 0.4124, 0.2269, 0.4204, 0.2206, 0.4102, 0.2404, 0.405, 0.2467, 0.4055, 0.2353, 0.4124, 0.2269, 0.405, 0.2467, 0.4008, 0.2542, 0.3999, 0.2453, 0.4055, 0.2353, 0.438, 0.5047, 0.4374, 0.5131, 0.4334, 0.507, 0.4342, 0.4958, 0.4374, 0.5131, 0.4371, 0.5223, 0.433, 0.5191, 0.4334, 0.507, 0.4371, 0.5223, 0.437, 0.5318, 0.4328, 0.5318, 0.433, 0.5191])
me_cube_045.materials.append(mat_x)
me_cube_045.use_remesh_fix_poles = True
me_cube_045.use_remesh_preserve_attributes = False
me_cube_045.update()

# ---- objects
ob_cube_019 = bpy.data.objects.new('Cube.019', me_cube_045)

# ---- transforms, parenting, visibility, modifiers, constraints
ob_cube_019.location = (7.325, 2.189, -9.683)
ob_cube_019.rotation_euler = (-0.7093, -0.0, 0.0)
ob_cube_019.scale = (0.04486, 0.04486, 0.2282)

# ---- collection membership
col_collection.objects.link(ob_cube_019)

# ---- scene / render settings (as saved in the file)
scene.frame_start = 1; scene.frame_end = 250; scene.frame_set(1)
scene.render.engine = 'BLENDER_EEVEE_NEXT'
scene.cycles.sampling_pattern = 'TABULATED_SOBOL'
scene.cycles.use_light_tree = False
scene.view_settings.view_transform = 'Filmic'
bpy.context.view_layer.update()

# ---- added for rendering (the .blend has no active camera and no usable light): camera, sun
cam_auto = bpy.data.cameras.new('AutoCamera')
cam_auto.lens = 50.0
cam_auto.sensor_width = 36.0
cam_auto.clip_end = 1000.0
ob_auto_camera = bpy.data.objects.new('AutoCamera', cam_auto)
scene.collection.objects.link(ob_auto_camera)
ob_auto_camera.location = (17.6735, -9.74561, -4.73566)
ob_auto_camera.rotation_euler = (1.09748, -7.21219e-08, 0.694738)
scene.camera = ob_auto_camera
light_auto_sun = bpy.data.lights.new('AutoSun', 'SUN')
light_auto_sun.energy = 3.0
light_auto_sun.angle = 0.0523599
ob_auto_sun = bpy.data.objects.new('AutoSun', light_auto_sun)
scene.collection.objects.link(ob_auto_sun)
ob_auto_sun.rotation_euler = (0.872665, 0.174533, 0.523599)
bpy.context.view_layer.update()
